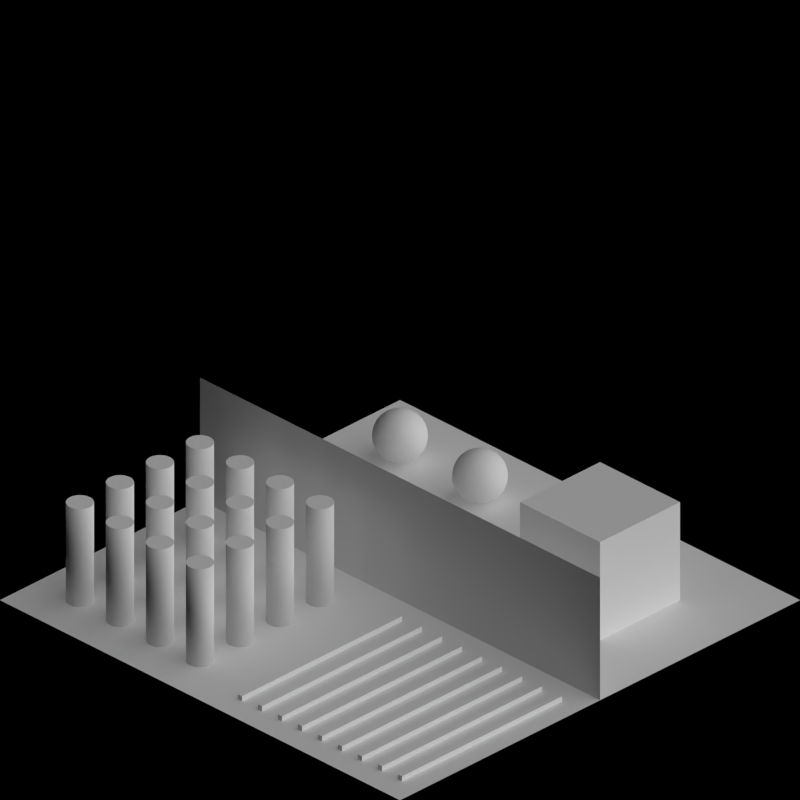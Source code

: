 # Source: materials_special.blend  (saved by Blender 2.63.0; exported with 4.5.12 LTS)
import bpy
from mathutils import Matrix  # noqa: F401  (used for matrix-valued properties, if any)

bpy.ops.wm.read_factory_settings(use_empty=True)
scene = bpy.context.scene
scene.name = 'Scene'

# ---- collections
col_collection_1 = bpy.data.collections.new('Collection 1'); scene.collection.children.link(col_collection_1)

# ---- materials (node trees are filled in below, after node groups)
mat_special_shadowonly = bpy.data.materials.new('Special_ShadowOnly')
mat_special_shadowonly.alpha_threshold = 0.0
mat_special_shadowonly.use_transparent_shadow = False
mat_special_shadowonly.roughness = 0.5
mat_special_shadowonly.line_color = (0.0, 0.0, 0.0, 1.0)
mat_brickwall_red1 = bpy.data.materials.new('BrickWall_red1')
mat_special_background = bpy.data.materials.new('Special_Background')
mat_special_background.alpha_threshold = 0.0
mat_special_background.use_transparent_shadow = False
mat_special_background.roughness = 0.5

# ---- material node trees

# ---- world
world_world = bpy.data.worlds.new('World'); scene.world = world_world
world_world.color = (0.0, 0.0, 0.0)
world_world.use_sun_shadow = False
world_world.sun_shadow_jitter_overblur = 0.0
world_world.cycles.sampling_method = 'MANUAL'
world_world.cycles.sample_map_resolution = 256
world_world.light_settings.ao_factor = 0.5

# ---- cameras
cam_camera = bpy.data.cameras.new('Camera')
cam_camera.type = 'ORTHO'
cam_camera.clip_end = 100.0
cam_camera.lens = 35.0
cam_camera.sensor_width = 32.0
cam_camera.sensor_height = 18.0
cam_camera.ortho_scale = 2.828
cam_camera.dof.focus_distance = 0.0
cam_camera.dof.aperture_fstop = 128.0

# ---- lights
light_lamp_004 = bpy.data.lights.new('Lamp.004', 'SUN')
light_lamp_004.transmission_factor = 0.0
light_lamp_004.cutoff_distance = 30.0
light_lamp_004.angle = 1.571
light_lamp_004.energy = 1.0
light_lamp_004.shadow_buffer_clip_start = 1.001
light_lamp_004.shadow_soft_size = 1.0
light_lamp_004.shadow_cascade_max_distance = 1000.0
light_lamp_004.cycles.use_multiple_importance_sampling = False
light_lamp_003 = bpy.data.lights.new('Lamp.003', 'SUN')
light_lamp_003.transmission_factor = 0.0
light_lamp_003.cutoff_distance = 30.0
light_lamp_003.use_shadow = False
light_lamp_003.angle = 1.571
light_lamp_003.energy = 1.0
light_lamp_003.shadow_buffer_clip_start = 1.001
light_lamp_003.shadow_soft_size = 1.0
light_lamp_003.shadow_cascade_max_distance = 1000.0
light_lamp_003.cycles.use_multiple_importance_sampling = False

# ---- meshes
me_plane_010 = bpy.data.meshes.new('Plane.010')
me_plane_010.from_pydata([(1.0, -1.0, 0.0), (-1.0, -1.0, 0.0), (1.0, 1.0, 0.0), (-1.0, 1.0, 0.0), (0.0, -1.0, 0.0), (0.0, 1.0, 0.0), (0.0, 1.0, 0.5), (0.0, -1.0, 0.5)], [], [(5, 3, 1, 4), (2, 5, 4, 0), (6, 7, 4, 5)])
me_plane_010.materials.append(mat_special_shadowonly)
me_plane_010.use_remesh_preserve_volume = False
me_plane_010.use_remesh_preserve_attributes = False
me_plane_010.use_mirror_vertex_groups = False
me_plane_010.update()
me_plane_003 = bpy.data.meshes.new('Plane.003')
me_plane_003.from_pydata([(0.2, -0.15, -4.47e-08), (0.2, -0.15, 0.4), (0.2098, -0.151, -4.47e-08), (0.2098, -0.151, 0.4), (0.2191, -0.1538, -4.47e-08), (0.2191, -0.1538, 0.4), (0.2278, -0.1584, -4.47e-08), (0.2278, -0.1584, 0.4), (0.2354, -0.1646, -4.47e-08), (0.2354, -0.1646, 0.4), (0.2416, -0.1722, -4.47e-08), (0.2416, -0.1722, 0.4), (0.2462, -0.1809, -4.47e-08), (0.2462, -0.1809, 0.4), (0.249, -0.1902, -4.47e-08), (0.249, -0.1902, 0.4), (0.25, -0.2, -4.47e-08), (0.25, -0.2, 0.4), (0.249, -0.2098, -4.47e-08), (0.249, -0.2098, 0.4), (0.2462, -0.2191, -4.47e-08), (0.2462, -0.2191, 0.4), (0.2416, -0.2278, -4.47e-08), (0.2416, -0.2278, 0.4), (0.2354, -0.2354, -4.47e-08), (0.2354, -0.2354, 0.4), (0.2278, -0.2416, -4.47e-08), (0.2278, -0.2416, 0.4), (0.2191, -0.2462, -4.47e-08), (0.2191, -0.2462, 0.4), (0.2098, -0.249, -4.47e-08), (0.2098, -0.249, 0.4), (0.2, -0.25, -4.47e-08), (0.2, -0.25, 0.4), (0.1902, -0.249, -4.47e-08), (0.1902, -0.249, 0.4), (0.1809, -0.2462, -4.47e-08), (0.1809, -0.2462, 0.4), (0.1722, -0.2416, -4.47e-08), (0.1722, -0.2416, 0.4), (0.1646, -0.2354, -4.47e-08), (0.1646, -0.2354, 0.4), (0.1584, -0.2278, -4.47e-08), (0.1584, -0.2278, 0.4), (0.1538, -0.2191, -4.47e-08), (0.1538, -0.2191, 0.4), (0.151, -0.2098, -4.47e-08), (0.151, -0.2098, 0.4), (0.15, -0.2, -4.47e-08), (0.15, -0.2, 0.4), (0.151, -0.1902, -4.47e-08), (0.151, -0.1902, 0.4), (0.1538, -0.1809, -4.47e-08), (0.1538, -0.1809, 0.4), (0.1584, -0.1722, -4.47e-08), (0.1584, -0.1722, 0.4), (0.1646, -0.1646, -4.47e-08), (0.1646, -0.1646, 0.4), (0.1722, -0.1584, -4.47e-08), (0.1722, -0.1584, 0.4), (0.1809, -0.1538, -4.47e-08), (0.1809, -0.1538, 0.4), (0.1902, -0.151, -4.47e-08), (0.1902, -0.151, 0.4), (-0.2468, -0.3682, 0.04977), (-0.239, -0.3443, 0.03425), (-0.2575, -0.3309, 0.01493), (-0.2797, -0.3148, 0.003205), (-0.3, -0.3, 0.2), (-0.2106, -0.3, 0.1447), (-0.2724, -0.2149, 0.1447), (-0.3724, -0.2474, 0.1447), (-0.3724, -0.3526, 0.1447), (-0.2724, -0.3851, 0.1447), (-0.2276, -0.2474, 0.05528), (-0.3276, -0.2149, 0.05528), (-0.3894, -0.3, 0.05528), (-0.7, 0.3, -4.47e-08), (-0.3276, -0.3851, 0.05528), (-0.2276, -0.3526, 0.05528), (-0.3, -0.3, 7.451e-08), (-0.7, 0.7, -4.47e-08), (-0.3, 0.7, -4.47e-08), (-0.3, 0.3, -4.47e-08), (-0.3, 0.3, 0.4), (-0.3, 0.7, 0.4), (-0.7, 0.7, 0.4), (-0.7, 0.3, 0.4), (-0.7, -0.3, 7.451e-08), (-0.6276, -0.3526, 0.05528), (-0.7276, -0.3851, 0.05528), (-0.7894, -0.3, 0.05528), (-0.7276, -0.2149, 0.05528), (-0.6276, -0.2474, 0.05528), (-0.6724, -0.3851, 0.1447), (-0.7724, -0.3526, 0.1447), (-0.7724, -0.2474, 0.1447), (-0.6724, -0.2149, 0.1447), (-0.6106, -0.3, 0.1447), (-0.7, -0.3, 0.2), (-0.6797, -0.3148, 0.003205), (-0.6575, -0.3309, 0.01493), (-0.639, -0.3443, 0.03425), (-0.6468, -0.3682, 0.04977), (-0.6737, -0.3809, 0.04743), (-0.703, -0.3864, 0.04977), (-0.7233, -0.3717, 0.03425), (-0.7162, -0.35, 0.01493), (-0.7078, -0.3239, 0.003205), (-0.6797, -0.2852, 0.003205), (-0.6575, -0.2691, 0.01493), (-0.639, -0.2557, 0.03425), (-0.6187, -0.2705, 0.04977), (-0.6149, -0.3, 0.04743), (-0.6187, -0.3295, 0.04977), (-0.7484, -0.3717, 0.04977), (-0.7688, -0.35, 0.04743), (-0.7831, -0.3239, 0.04977), (-0.7753, -0.3, 0.03425), (-0.7526, -0.3, 0.01493), (-0.7251, -0.3, 0.003205), (-0.7831, -0.2761, 0.04977), (-0.7688, -0.25, 0.04743), (-0.7484, -0.2283, 0.04977), (-0.7233, -0.2283, 0.03425), (-0.7162, -0.25, 0.01493), (-0.7078, -0.2761, 0.003205), (-0.703, -0.2136, 0.04977), (-0.6737, -0.2191, 0.04743), (-0.6468, -0.2318, 0.04977), (-0.6139, -0.2557, 0.07489), (-0.6049, -0.2691, 0.1), (-0.6043, -0.2852, 0.1251), (-0.6043, -0.3148, 0.1251), (-0.6049, -0.3309, 0.1), (-0.6139, -0.3443, 0.07489), (-0.6313, -0.3682, 0.07488), (-0.6412, -0.3809, 0.1), (-0.6564, -0.3864, 0.1251), (-0.6845, -0.3955, 0.1251), (-0.7, -0.4, 0.1), (-0.7155, -0.3955, 0.07488), (-0.7436, -0.3864, 0.07488), (-0.7588, -0.3809, 0.1), (-0.7687, -0.3682, 0.1251), (-0.7861, -0.3443, 0.1251), (-0.7951, -0.3309, 0.1), (-0.7957, -0.3148, 0.07489), (-0.7957, -0.2852, 0.07489), (-0.7951, -0.2691, 0.1), (-0.7861, -0.2557, 0.1251), (-0.7687, -0.2318, 0.1251), (-0.7588, -0.2191, 0.1), (-0.7436, -0.2136, 0.07488), (-0.7155, -0.2045, 0.07488), (-0.7, -0.2, 0.1), (-0.6845, -0.2045, 0.1251), (-0.6564, -0.2136, 0.1251), (-0.6412, -0.2191, 0.1), (-0.6313, -0.2318, 0.07488), (-0.6169, -0.3239, 0.1502), (-0.6312, -0.35, 0.1526), (-0.6516, -0.3717, 0.1502), (-0.697, -0.3864, 0.1502), (-0.7263, -0.3809, 0.1526), (-0.7532, -0.3682, 0.1502), (-0.7813, -0.3295, 0.1502), (-0.7851, -0.3, 0.1526), (-0.7813, -0.2705, 0.1502), (-0.7532, -0.2318, 0.1502), (-0.7263, -0.2191, 0.1526), (-0.697, -0.2136, 0.1502), (-0.6516, -0.2283, 0.1502), (-0.6312, -0.25, 0.1526), (-0.6169, -0.2761, 0.1502), (-0.6247, -0.3, 0.1658), (-0.6474, -0.3, 0.1851), (-0.6749, -0.3, 0.1968), (-0.6922, -0.3239, 0.1968), (-0.6838, -0.35, 0.1851), (-0.6767, -0.3717, 0.1658), (-0.7203, -0.3148, 0.1968), (-0.7425, -0.3309, 0.1851), (-0.761, -0.3443, 0.1658), (-0.7203, -0.2852, 0.1968), (-0.7425, -0.2691, 0.1851), (-0.761, -0.2557, 0.1658), (-0.6922, -0.2761, 0.1968), (-0.6838, -0.25, 0.1851), (-0.6767, -0.2283, 0.1658), (-0.6947, -0.3688, 0.02764), (-0.6862, -0.3425, 0.01056), (-0.6638, -0.3588, 0.02764), (-0.6329, -0.2838, 0.02764), (-0.6329, -0.3162, 0.02764), (-0.6553, -0.3, 0.01056), (-0.7638, -0.3263, 0.02764), (-0.7362, -0.3263, 0.01056), (-0.7447, -0.3526, 0.02764), (-0.7447, -0.2474, 0.02764), (-0.7362, -0.2737, 0.01056), (-0.7638, -0.2737, 0.02764), (-0.6638, -0.2412, 0.02764), (-0.6862, -0.2575, 0.01056), (-0.6947, -0.2312, 0.02764), (-0.6, -0.3, 0.1), (-0.6053, -0.3162, 0.07236), (-0.6053, -0.2838, 0.07236), (-0.6691, -0.3951, 0.1), (-0.6862, -0.3951, 0.07236), (-0.6553, -0.3851, 0.07236), (-0.7809, -0.3588, 0.1), (-0.7862, -0.3425, 0.07236), (-0.7671, -0.3688, 0.07236), (-0.7809, -0.2412, 0.1), (-0.7671, -0.2312, 0.07236), (-0.7862, -0.2575, 0.07236), (-0.6691, -0.2049, 0.1), (-0.6553, -0.2149, 0.07236), (-0.6862, -0.2049, 0.07236), (-0.6329, -0.3688, 0.1276), (-0.6191, -0.3588, 0.1), (-0.6138, -0.3425, 0.1276), (-0.7447, -0.3851, 0.1276), (-0.7309, -0.3951, 0.1), (-0.7138, -0.3951, 0.1276), (-0.7947, -0.2838, 0.1276), (-0.8, -0.3, 0.1), (-0.7947, -0.3162, 0.1276), (-0.7138, -0.2049, 0.1276), (-0.7309, -0.2049, 0.1), (-0.7447, -0.2149, 0.1276), (-0.6138, -0.2575, 0.1276), (-0.6191, -0.2412, 0.1), (-0.6329, -0.2312, 0.1276), (-0.6638, -0.3263, 0.1894), (-0.6553, -0.3526, 0.1724), (-0.6362, -0.3263, 0.1724), (-0.7138, -0.3425, 0.1894), (-0.7362, -0.3588, 0.1724), (-0.7053, -0.3688, 0.1724), (-0.7447, -0.3, 0.1894), (-0.7671, -0.2838, 0.1724), (-0.7671, -0.3162, 0.1724), (-0.7138, -0.2575, 0.1894), (-0.7053, -0.2312, 0.1724), (-0.7362, -0.2412, 0.1724), (-0.6638, -0.2737, 0.1894), (-0.6362, -0.2737, 0.1724), (-0.6553, -0.2474, 0.1724), (0.1, 0.89, -1.863e-09), (0.1, 0.91, -1.863e-09), (0.9, 0.91, -1.863e-09), (0.9, 0.89, -1.863e-09), (0.1, 0.89, 0.02), (0.1, 0.91, 0.02), (0.9, 0.91, 0.02), (0.9, 0.89, 0.02), (0.1, 0.79, -1.863e-09), (0.1, 0.81, -1.863e-09), (0.9, 0.81, -1.863e-09), (0.9, 0.79, -1.863e-09), (0.1, 0.79, 0.02), (0.1, 0.81, 0.02), (0.9, 0.81, 0.02), (0.9, 0.79, 0.02), (0.1, 0.69, -1.863e-09), (0.1, 0.71, -1.863e-09), (0.9, 0.71, -1.863e-09), (0.9, 0.69, -1.863e-09), (0.1, 0.69, 0.02), (0.1, 0.71, 0.02), (0.9, 0.71, 0.02), (0.9, 0.69, 0.02), (0.1, 0.59, -1.863e-09), (0.1, 0.61, -1.863e-09), (0.9, 0.61, -1.863e-09), (0.9, 0.59, -1.863e-09), (0.1, 0.59, 0.02), (0.1, 0.61, 0.02), (0.9, 0.61, 0.02), (0.9, 0.59, 0.02), (0.1, 0.49, -1.863e-09), (0.1, 0.51, -1.863e-09), (0.9, 0.51, -1.863e-09), (0.9, 0.49, -1.863e-09), (0.1, 0.49, 0.02), (0.1, 0.51, 0.02), (0.9, 0.51, 0.02), (0.9, 0.49, 0.02), (0.1, 0.39, -1.863e-09), (0.1, 0.41, -1.863e-09), (0.9, 0.41, -1.863e-09), (0.9, 0.39, -1.863e-09), (0.1, 0.39, 0.02), (0.1, 0.41, 0.02), (0.9, 0.41, 0.02), (0.9, 0.39, 0.02), (0.1, 0.29, -1.863e-09), (0.1, 0.31, -1.863e-09), (0.9, 0.31, -1.863e-09), (0.9, 0.29, -1.863e-09), (0.1, 0.29, 0.02), (0.1, 0.31, 0.02), (0.9, 0.31, 0.02), (0.9, 0.29, 0.02), (0.1, 0.19, -1.863e-09), (0.1, 0.21, -1.863e-09), (0.9, 0.21, -1.863e-09), (0.9, 0.19, -1.863e-09), (0.1, 0.19, 0.02), (0.1, 0.21, 0.02), (0.9, 0.21, 0.02), (0.9, 0.19, 0.02), (0.1, 0.09, -1.863e-09), (0.1, 0.11, -1.863e-09), (0.9, 0.11, -1.863e-09), (0.9, 0.09, -1.863e-09), (0.1, 0.09, 0.02), (0.1, 0.11, 0.02), (0.9, 0.11, 0.02), (0.9, 0.09, 0.02), (-0.2737, -0.3809, 0.04743), (-0.303, -0.3864, 0.04977), (-0.3233, -0.3717, 0.03425), (-0.3162, -0.35, 0.01493), (-0.3078, -0.3239, 0.003205), (-0.2797, -0.2852, 0.003205), (-0.2575, -0.2691, 0.01493), (-0.239, -0.2557, 0.03425), (-0.2187, -0.2705, 0.04977), (-0.2149, -0.3, 0.04743), (-0.2187, -0.3295, 0.04977), (-0.3484, -0.3717, 0.04977), (-0.3688, -0.35, 0.04743), (-0.3831, -0.3239, 0.04977), (-0.3753, -0.3, 0.03425), (-0.3526, -0.3, 0.01493), (-0.3251, -0.3, 0.003205), (-0.3831, -0.2761, 0.04977), (-0.3688, -0.25, 0.04743), (-0.3484, -0.2283, 0.04977), (-0.3233, -0.2283, 0.03425), (-0.3162, -0.25, 0.01493), (-0.3078, -0.2761, 0.003205), (-0.303, -0.2136, 0.04977), (-0.2737, -0.2191, 0.04743), (-0.2468, -0.2318, 0.04977), (-0.2139, -0.2557, 0.07489), (-0.2049, -0.2691, 0.1), (-0.2043, -0.2852, 0.1251), (-0.2043, -0.3148, 0.1251), (-0.2049, -0.3309, 0.1), (-0.2139, -0.3443, 0.07489), (-0.2313, -0.3682, 0.07488), (-0.2412, -0.3809, 0.1), (-0.2564, -0.3864, 0.1251), (-0.2845, -0.3955, 0.1251), (-0.3, -0.4, 0.1), (-0.3155, -0.3955, 0.07488), (-0.3436, -0.3864, 0.07488), (-0.3588, -0.3809, 0.1), (-0.3687, -0.3682, 0.1251), (-0.3861, -0.3443, 0.1251), (-0.3951, -0.3309, 0.1), (-0.3957, -0.3148, 0.07489), (-0.3957, -0.2852, 0.07489), (-0.3951, -0.2691, 0.1), (-0.3861, -0.2557, 0.1251), (-0.3687, -0.2318, 0.1251), (-0.3588, -0.2191, 0.1), (-0.3436, -0.2136, 0.07488), (-0.3155, -0.2045, 0.07488), (-0.3, -0.2, 0.1), (-0.2845, -0.2045, 0.1251), (-0.2564, -0.2136, 0.1251), (-0.2412, -0.2191, 0.1), (-0.2313, -0.2318, 0.07488), (-0.2169, -0.3239, 0.1502), (-0.2312, -0.35, 0.1526), (-0.2516, -0.3717, 0.1502), (-0.297, -0.3864, 0.1502), (-0.3263, -0.3809, 0.1526), (-0.3532, -0.3682, 0.1502), (-0.3813, -0.3295, 0.1502), (-0.3851, -0.3, 0.1526), (-0.3813, -0.2705, 0.1502), (-0.3532, -0.2318, 0.1502), (-0.3263, -0.2191, 0.1526), (-0.297, -0.2136, 0.1502), (-0.2516, -0.2283, 0.1502), (-0.2312, -0.25, 0.1526), (-0.2169, -0.2761, 0.1502), (-0.2247, -0.3, 0.1658), (-0.2474, -0.3, 0.1851), (-0.2749, -0.3, 0.1968), (-0.2922, -0.3239, 0.1968), (-0.2838, -0.35, 0.1851), (-0.2767, -0.3717, 0.1658), (-0.3203, -0.3148, 0.1968), (-0.3425, -0.3309, 0.1851), (-0.361, -0.3443, 0.1658), (-0.3203, -0.2852, 0.1968), (-0.3425, -0.2691, 0.1851), (-0.361, -0.2557, 0.1658), (-0.2922, -0.2761, 0.1968), (-0.2838, -0.25, 0.1851), (-0.2767, -0.2283, 0.1658), (-0.2947, -0.3688, 0.02764), (-0.2862, -0.3425, 0.01056), (-0.2638, -0.3588, 0.02764), (-0.2329, -0.2838, 0.02764), (-0.2329, -0.3162, 0.02764), (-0.2553, -0.3, 0.01056), (-0.3638, -0.3263, 0.02764), (-0.3362, -0.3263, 0.01056), (-0.3447, -0.3526, 0.02764), (-0.3447, -0.2474, 0.02764), (-0.3362, -0.2737, 0.01056), (-0.3638, -0.2737, 0.02764), (-0.2638, -0.2412, 0.02764), (-0.2862, -0.2575, 0.01056), (-0.2947, -0.2312, 0.02764), (-0.2, -0.3, 0.1), (-0.2053, -0.3162, 0.07236), (-0.2053, -0.2838, 0.07236), (-0.2691, -0.3951, 0.1), (-0.2862, -0.3951, 0.07236), (-0.2553, -0.3851, 0.07236), (-0.3809, -0.3588, 0.1), (-0.3862, -0.3425, 0.07236), (-0.3671, -0.3688, 0.07236), (-0.3809, -0.2412, 0.1), (-0.3671, -0.2312, 0.07236), (-0.3862, -0.2575, 0.07236), (-0.2691, -0.2049, 0.1), (-0.2553, -0.2149, 0.07236), (-0.2862, -0.2049, 0.07236), (-0.2329, -0.3688, 0.1276), (-0.2191, -0.3588, 0.1), (-0.2138, -0.3425, 0.1276), (-0.3447, -0.3851, 0.1276), (-0.3309, -0.3951, 0.1), (-0.3138, -0.3951, 0.1276), (-0.3947, -0.2838, 0.1276), (-0.4, -0.3, 0.1), (-0.3947, -0.3162, 0.1276), (-0.3138, -0.2049, 0.1276), (-0.3309, -0.2049, 0.1), (-0.3447, -0.2149, 0.1276), (-0.2138, -0.2575, 0.1276), (-0.2191, -0.2412, 0.1), (-0.2329, -0.2312, 0.1276), (-0.2638, -0.3263, 0.1894), (-0.2553, -0.3526, 0.1724), (-0.2362, -0.3263, 0.1724), (-0.3138, -0.3425, 0.1894), (-0.3362, -0.3588, 0.1724), (-0.3053, -0.3688, 0.1724), (-0.3447, -0.3, 0.1894), (-0.3671, -0.2838, 0.1724), (-0.3671, -0.3162, 0.1724), (-0.3138, -0.2575, 0.1894), (-0.3053, -0.2312, 0.1724), (-0.3362, -0.2412, 0.1724), (-0.2638, -0.2737, 0.1894), (-0.2362, -0.2737, 0.1724), (-0.2553, -0.2474, 0.1724), (-0.6468, -0.7682, 0.04977), (-0.639, -0.7443, 0.03425), (-0.6575, -0.7309, 0.01493), (-0.6797, -0.7148, 0.003205), (-0.7, -0.7, 0.2), (-0.6106, -0.7, 0.1447), (-0.6724, -0.6149, 0.1447), (-0.7724, -0.6474, 0.1447), (-0.7724, -0.7526, 0.1447), (-0.6724, -0.7851, 0.1447), (-0.6276, -0.6474, 0.05528), (-0.7276, -0.6149, 0.05528), (-0.7894, -0.7, 0.05528), (-0.7276, -0.7851, 0.05528), (-0.6276, -0.7526, 0.05528), (-0.7, -0.7, 7.451e-08), (-0.6737, -0.7809, 0.04743), (-0.703, -0.7864, 0.04977), (-0.7233, -0.7717, 0.03425), (-0.7162, -0.75, 0.01493), (-0.7078, -0.7239, 0.003205), (-0.6797, -0.6852, 0.003205), (-0.6575, -0.6691, 0.01493), (-0.639, -0.6557, 0.03425), (-0.6187, -0.6705, 0.04977), (-0.6149, -0.7, 0.04743), (-0.6187, -0.7295, 0.04977), (-0.7484, -0.7717, 0.04977), (-0.7688, -0.75, 0.04743), (-0.7831, -0.7239, 0.04977), (-0.7753, -0.7, 0.03425), (-0.7526, -0.7, 0.01493), (-0.7251, -0.7, 0.003205), (-0.7831, -0.6761, 0.04977), (-0.7688, -0.65, 0.04743), (-0.7484, -0.6283, 0.04977), (-0.7233, -0.6283, 0.03425), (-0.7162, -0.65, 0.01493), (-0.7078, -0.6761, 0.003205), (-0.703, -0.6136, 0.04977), (-0.6737, -0.6191, 0.04743), (-0.6468, -0.6318, 0.04977), (-0.6139, -0.6557, 0.07489), (-0.6049, -0.6691, 0.1), (-0.6043, -0.6852, 0.1251), (-0.6043, -0.7148, 0.1251), (-0.6049, -0.7309, 0.1), (-0.6139, -0.7443, 0.07489), (-0.6313, -0.7682, 0.07488), (-0.6412, -0.7809, 0.1), (-0.6564, -0.7864, 0.1251), (-0.6845, -0.7955, 0.1251), (-0.7, -0.8, 0.1), (-0.7155, -0.7955, 0.07488), (-0.7436, -0.7864, 0.07488), (-0.7588, -0.7809, 0.1), (-0.7687, -0.7682, 0.1251), (-0.7861, -0.7443, 0.1251), (-0.7951, -0.7309, 0.1), (-0.7957, -0.7148, 0.07489), (-0.7957, -0.6852, 0.07489), (-0.7951, -0.6691, 0.1), (-0.7861, -0.6557, 0.1251), (-0.7687, -0.6318, 0.1251), (-0.7588, -0.6191, 0.1), (-0.7436, -0.6136, 0.07488), (-0.7155, -0.6045, 0.07488), (-0.7, -0.6, 0.1), (-0.6845, -0.6045, 0.1251), (-0.6564, -0.6136, 0.1251), (-0.6412, -0.6191, 0.1), (-0.6313, -0.6318, 0.07488), (-0.6169, -0.7239, 0.1502), (-0.6312, -0.75, 0.1526), (-0.6516, -0.7717, 0.1502), (-0.697, -0.7864, 0.1502), (-0.7263, -0.7809, 0.1526), (-0.7532, -0.7682, 0.1502), (-0.7813, -0.7295, 0.1502), (-0.7851, -0.7, 0.1526), (-0.7813, -0.6705, 0.1502), (-0.7532, -0.6318, 0.1502), (-0.7263, -0.6191, 0.1526), (-0.697, -0.6136, 0.1502), (-0.6516, -0.6283, 0.1502), (-0.6312, -0.65, 0.1526), (-0.6169, -0.6761, 0.1502), (-0.6247, -0.7, 0.1658), (-0.6474, -0.7, 0.1851), (-0.6749, -0.7, 0.1968), (-0.6922, -0.7239, 0.1968), (-0.6838, -0.75, 0.1851), (-0.6767, -0.7717, 0.1658), (-0.7203, -0.7148, 0.1968), (-0.7425, -0.7309, 0.1851), (-0.761, -0.7443, 0.1658), (-0.7203, -0.6852, 0.1968), (-0.7425, -0.6691, 0.1851), (-0.761, -0.6557, 0.1658), (-0.6922, -0.6761, 0.1968), (-0.6838, -0.65, 0.1851), (-0.6767, -0.6283, 0.1658), (-0.6947, -0.7688, 0.02764), (-0.6862, -0.7425, 0.01056), (-0.6638, -0.7588, 0.02764), (-0.6329, -0.6838, 0.02764), (-0.6329, -0.7162, 0.02764), (-0.6553, -0.7, 0.01056), (-0.7638, -0.7263, 0.02764), (-0.7362, -0.7263, 0.01056), (-0.7447, -0.7526, 0.02764), (-0.7447, -0.6474, 0.02764), (-0.7362, -0.6737, 0.01056), (-0.7638, -0.6737, 0.02764), (-0.6638, -0.6412, 0.02764), (-0.6862, -0.6575, 0.01056), (-0.6947, -0.6312, 0.02764), (-0.6, -0.7, 0.1), (-0.6053, -0.7162, 0.07236), (-0.6053, -0.6838, 0.07236), (-0.6691, -0.7951, 0.1), (-0.6862, -0.7951, 0.07236), (-0.6553, -0.7851, 0.07236), (-0.7809, -0.7588, 0.1), (-0.7862, -0.7425, 0.07236), (-0.7671, -0.7688, 0.07236), (-0.7809, -0.6412, 0.1), (-0.7671, -0.6312, 0.07236), (-0.7862, -0.6575, 0.07236), (-0.6691, -0.6049, 0.1), (-0.6553, -0.6149, 0.07236), (-0.6862, -0.6049, 0.07236), (-0.6329, -0.7688, 0.1276), (-0.6191, -0.7588, 0.1), (-0.6138, -0.7425, 0.1276), (-0.7447, -0.7851, 0.1276), (-0.7309, -0.7951, 0.1), (-0.7138, -0.7951, 0.1276), (-0.7947, -0.6838, 0.1276), (-0.8, -0.7, 0.1), (-0.7947, -0.7162, 0.1276), (-0.7138, -0.6049, 0.1276), (-0.7309, -0.6049, 0.1), (-0.7447, -0.6149, 0.1276), (-0.6138, -0.6575, 0.1276), (-0.6191, -0.6412, 0.1), (-0.6329, -0.6312, 0.1276), (-0.6638, -0.7263, 0.1894), (-0.6553, -0.7526, 0.1724), (-0.6362, -0.7263, 0.1724), (-0.7138, -0.7425, 0.1894), (-0.7362, -0.7588, 0.1724), (-0.7053, -0.7688, 0.1724), (-0.7447, -0.7, 0.1894), (-0.7671, -0.6838, 0.1724), (-0.7671, -0.7162, 0.1724), (-0.7138, -0.6575, 0.1894), (-0.7053, -0.6312, 0.1724), (-0.7362, -0.6412, 0.1724), (-0.6638, -0.6737, 0.1894), (-0.6362, -0.6737, 0.1724), (-0.6553, -0.6474, 0.1724), (-0.2468, -0.7682, 0.04977), (-0.239, -0.7443, 0.03425), (-0.2575, -0.7309, 0.01493), (-0.2797, -0.7148, 0.003205), (-0.3, -0.7, 0.2), (-0.2106, -0.7, 0.1447), (-0.2724, -0.6149, 0.1447), (-0.3724, -0.6474, 0.1447), (-0.3724, -0.7526, 0.1447), (-0.2724, -0.7851, 0.1447), (-0.2276, -0.6474, 0.05528), (-0.3276, -0.6149, 0.05528), (-0.3894, -0.7, 0.05528), (-0.3276, -0.7851, 0.05528), (-0.2276, -0.7526, 0.05528), (-0.3, -0.7, 7.451e-08), (-0.2737, -0.7809, 0.04743), (-0.303, -0.7864, 0.04977), (-0.3233, -0.7717, 0.03425), (-0.3162, -0.75, 0.01493), (-0.3078, -0.7239, 0.003205), (-0.2797, -0.6852, 0.003205), (-0.2575, -0.6691, 0.01493), (-0.239, -0.6557, 0.03425), (-0.2187, -0.6705, 0.04977), (-0.2149, -0.7, 0.04743), (-0.2187, -0.7295, 0.04977), (-0.3484, -0.7717, 0.04977), (-0.3688, -0.75, 0.04743), (-0.3831, -0.7239, 0.04977), (-0.3753, -0.7, 0.03425), (-0.3526, -0.7, 0.01493), (-0.3251, -0.7, 0.003205), (-0.3831, -0.6761, 0.04977), (-0.3688, -0.65, 0.04743), (-0.3484, -0.6283, 0.04977), (-0.3233, -0.6283, 0.03425), (-0.3162, -0.65, 0.01493), (-0.3078, -0.6761, 0.003205), (-0.303, -0.6136, 0.04977), (-0.2737, -0.6191, 0.04743), (-0.2468, -0.6318, 0.04977), (-0.2139, -0.6557, 0.07489), (-0.2049, -0.6691, 0.1), (-0.2043, -0.6852, 0.1251), (-0.2043, -0.7148, 0.1251), (-0.2049, -0.7309, 0.1), (-0.2139, -0.7443, 0.07489), (-0.2313, -0.7682, 0.07488), (-0.2412, -0.7809, 0.1), (-0.2564, -0.7864, 0.1251), (-0.2845, -0.7955, 0.1251), (-0.3, -0.8, 0.1), (-0.3155, -0.7955, 0.07488), (-0.3436, -0.7864, 0.07488), (-0.3588, -0.7809, 0.1), (-0.3687, -0.7682, 0.1251), (-0.3861, -0.7443, 0.1251), (-0.3951, -0.7309, 0.1), (-0.3957, -0.7148, 0.07489), (-0.3957, -0.6852, 0.07489), (-0.3951, -0.6691, 0.1), (-0.3861, -0.6557, 0.1251), (-0.3687, -0.6318, 0.1251), (-0.3588, -0.6191, 0.1), (-0.3436, -0.6136, 0.07488), (-0.3155, -0.6045, 0.07488), (-0.3, -0.6, 0.1), (-0.2845, -0.6045, 0.1251), (-0.2564, -0.6136, 0.1251), (-0.2412, -0.6191, 0.1), (-0.2313, -0.6318, 0.07488), (-0.2169, -0.7239, 0.1502), (-0.2312, -0.75, 0.1526), (-0.2516, -0.7717, 0.1502), (-0.297, -0.7864, 0.1502), (-0.3263, -0.7809, 0.1526), (-0.3532, -0.7682, 0.1502), (-0.3813, -0.7295, 0.1502), (-0.3851, -0.7, 0.1526), (-0.3813, -0.6705, 0.1502), (-0.3532, -0.6318, 0.1502), (-0.3263, -0.6191, 0.1526), (-0.297, -0.6136, 0.1502), (-0.2516, -0.6283, 0.1502), (-0.2312, -0.65, 0.1526), (-0.2169, -0.6761, 0.1502), (-0.2247, -0.7, 0.1658), (-0.2474, -0.7, 0.1851), (-0.2749, -0.7, 0.1968), (-0.2922, -0.7239, 0.1968), (-0.2838, -0.75, 0.1851), (-0.2767, -0.7717, 0.1658), (-0.3203, -0.7148, 0.1968), (-0.3425, -0.7309, 0.1851), (-0.361, -0.7443, 0.1658), (-0.3203, -0.6852, 0.1968), (-0.3425, -0.6691, 0.1851), (-0.361, -0.6557, 0.1658), (-0.2922, -0.6761, 0.1968), (-0.2838, -0.65, 0.1851), (-0.2767, -0.6283, 0.1658), (-0.2947, -0.7688, 0.02764), (-0.2862, -0.7425, 0.01056), (-0.2638, -0.7588, 0.02764), (-0.2329, -0.6838, 0.02764), (-0.2329, -0.7162, 0.02764), (-0.2553, -0.7, 0.01056), (-0.3638, -0.7263, 0.02764), (-0.3362, -0.7263, 0.01056), (-0.3447, -0.7526, 0.02764), (-0.3447, -0.6474, 0.02764), (-0.3362, -0.6737, 0.01056), (-0.3638, -0.6737, 0.02764), (-0.2638, -0.6412, 0.02764), (-0.2862, -0.6575, 0.01056), (-0.2947, -0.6312, 0.02764), (-0.2, -0.7, 0.1), (-0.2053, -0.7162, 0.07236), (-0.2053, -0.6838, 0.07236), (-0.2691, -0.7951, 0.1), (-0.2862, -0.7951, 0.07236), (-0.2553, -0.7851, 0.07236), (-0.3809, -0.7588, 0.1), (-0.3862, -0.7425, 0.07236), (-0.3671, -0.7688, 0.07236), (-0.3809, -0.6412, 0.1), (-0.3671, -0.6312, 0.07236), (-0.3862, -0.6575, 0.07236), (-0.2691, -0.6049, 0.1), (-0.2553, -0.6149, 0.07236), (-0.2862, -0.6049, 0.07236), (-0.2329, -0.7688, 0.1276), (-0.2191, -0.7588, 0.1), (-0.2138, -0.7425, 0.1276), (-0.3447, -0.7851, 0.1276), (-0.3309, -0.7951, 0.1), (-0.3138, -0.7951, 0.1276), (-0.3947, -0.6838, 0.1276), (-0.4, -0.7, 0.1), (-0.3947, -0.7162, 0.1276), (-0.3138, -0.6049, 0.1276), (-0.3309, -0.6049, 0.1), (-0.3447, -0.6149, 0.1276), (-0.2138, -0.6575, 0.1276), (-0.2191, -0.6412, 0.1), (-0.2329, -0.6312, 0.1276), (-0.2638, -0.7263, 0.1894), (-0.2553, -0.7526, 0.1724), (-0.2362, -0.7263, 0.1724), (-0.3138, -0.7425, 0.1894), (-0.3362, -0.7588, 0.1724), (-0.3053, -0.7688, 0.1724), (-0.3447, -0.7, 0.1894), (-0.3671, -0.6838, 0.1724), (-0.3671, -0.7162, 0.1724), (-0.3138, -0.6575, 0.1894), (-0.3053, -0.6312, 0.1724), (-0.3362, -0.6412, 0.1724), (-0.2638, -0.6737, 0.1894), (-0.2362, -0.6737, 0.1724), (-0.2553, -0.6474, 0.1724), (0.4, -0.15, -4.47e-08), (0.4, -0.15, 0.4), (0.4098, -0.151, -4.47e-08), (0.4098, -0.151, 0.4), (0.4191, -0.1538, -4.47e-08), (0.4191, -0.1538, 0.4), (0.4278, -0.1584, -4.47e-08), (0.4278, -0.1584, 0.4), (0.4354, -0.1646, -4.47e-08), (0.4354, -0.1646, 0.4), (0.4416, -0.1722, -4.47e-08), (0.4416, -0.1722, 0.4), (0.4462, -0.1809, -4.47e-08), (0.4462, -0.1809, 0.4), (0.449, -0.1902, -4.47e-08), (0.449, -0.1902, 0.4), (0.45, -0.2, -4.47e-08), (0.45, -0.2, 0.4), (0.449, -0.2098, -4.47e-08), (0.449, -0.2098, 0.4), (0.4462, -0.2191, -4.47e-08), (0.4462, -0.2191, 0.4), (0.4416, -0.2278, -4.47e-08), (0.4416, -0.2278, 0.4), (0.4354, -0.2354, -4.47e-08), (0.4354, -0.2354, 0.4), (0.4278, -0.2416, -4.47e-08), (0.4278, -0.2416, 0.4), (0.4191, -0.2462, -4.47e-08), (0.4191, -0.2462, 0.4), (0.4098, -0.249, -4.47e-08), (0.4098, -0.249, 0.4), (0.4, -0.25, -4.47e-08), (0.4, -0.25, 0.4), (0.3902, -0.249, -4.47e-08), (0.3902, -0.249, 0.4), (0.3809, -0.2462, -4.47e-08), (0.3809, -0.2462, 0.4), (0.3722, -0.2416, -4.47e-08), (0.3722, -0.2416, 0.4), (0.3646, -0.2354, -4.47e-08), (0.3646, -0.2354, 0.4), (0.3584, -0.2278, -4.47e-08), (0.3584, -0.2278, 0.4), (0.3538, -0.2191, -4.47e-08), (0.3538, -0.2191, 0.4), (0.351, -0.2098, -4.47e-08), (0.351, -0.2098, 0.4), (0.35, -0.2, -4.47e-08), (0.35, -0.2, 0.4), (0.351, -0.1902, -4.47e-08), (0.351, -0.1902, 0.4), (0.3538, -0.1809, -4.47e-08), (0.3538, -0.1809, 0.4), (0.3584, -0.1722, -4.47e-08), (0.3584, -0.1722, 0.4), (0.3646, -0.1646, -4.47e-08), (0.3646, -0.1646, 0.4), (0.3722, -0.1584, -4.47e-08), (0.3722, -0.1584, 0.4), (0.3809, -0.1538, -4.47e-08), (0.3809, -0.1538, 0.4), (0.3902, -0.151, -4.47e-08), (0.3902, -0.151, 0.4), (0.6, -0.15, -4.47e-08), (0.6, -0.15, 0.4), (0.6098, -0.151, -4.47e-08), (0.6098, -0.151, 0.4), (0.6191, -0.1538, -4.47e-08), (0.6191, -0.1538, 0.4), (0.6278, -0.1584, -4.47e-08), (0.6278, -0.1584, 0.4), (0.6354, -0.1646, -4.47e-08), (0.6354, -0.1646, 0.4), (0.6416, -0.1722, -4.47e-08), (0.6416, -0.1722, 0.4), (0.6462, -0.1809, -4.47e-08), (0.6462, -0.1809, 0.4), (0.649, -0.1902, -4.47e-08), (0.649, -0.1902, 0.4), (0.65, -0.2, -4.47e-08), (0.65, -0.2, 0.4), (0.649, -0.2098, -4.47e-08), (0.649, -0.2098, 0.4), (0.6462, -0.2191, -4.47e-08), (0.6462, -0.2191, 0.4), (0.6416, -0.2278, -4.47e-08), (0.6416, -0.2278, 0.4), (0.6354, -0.2354, -4.47e-08), (0.6354, -0.2354, 0.4), (0.6278, -0.2416, -4.47e-08), (0.6278, -0.2416, 0.4), (0.6191, -0.2462, -4.47e-08), (0.6191, -0.2462, 0.4), (0.6098, -0.249, -4.47e-08), (0.6098, -0.249, 0.4), (0.6, -0.25, -4.47e-08), (0.6, -0.25, 0.4), (0.5902, -0.249, -4.47e-08), (0.5902, -0.249, 0.4), (0.5809, -0.2462, -4.47e-08), (0.5809, -0.2462, 0.4), (0.5722, -0.2416, -4.47e-08), (0.5722, -0.2416, 0.4), (0.5646, -0.2354, -4.47e-08), (0.5646, -0.2354, 0.4), (0.5584, -0.2278, -4.47e-08), (0.5584, -0.2278, 0.4), (0.5538, -0.2191, -4.47e-08), (0.5538, -0.2191, 0.4), (0.551, -0.2098, -4.47e-08), (0.551, -0.2098, 0.4), (0.55, -0.2, -4.47e-08), (0.55, -0.2, 0.4), (0.551, -0.1902, -4.47e-08), (0.551, -0.1902, 0.4), (0.5538, -0.1809, -4.47e-08), (0.5538, -0.1809, 0.4), (0.5584, -0.1722, -4.47e-08), (0.5584, -0.1722, 0.4), (0.5646, -0.1646, -4.47e-08), (0.5646, -0.1646, 0.4), (0.5722, -0.1584, -4.47e-08), (0.5722, -0.1584, 0.4), (0.5809, -0.1538, -4.47e-08), (0.5809, -0.1538, 0.4), (0.5902, -0.151, -4.47e-08), (0.5902, -0.151, 0.4), (0.8, -0.15, -4.47e-08), (0.8, -0.15, 0.4), (0.8098, -0.151, -4.47e-08), (0.8098, -0.151, 0.4), (0.8191, -0.1538, -4.47e-08), (0.8191, -0.1538, 0.4), (0.8278, -0.1584, -4.47e-08), (0.8278, -0.1584, 0.4), (0.8354, -0.1646, -4.47e-08), (0.8354, -0.1646, 0.4), (0.8416, -0.1722, -4.47e-08), (0.8416, -0.1722, 0.4), (0.8462, -0.1809, -4.47e-08), (0.8462, -0.1809, 0.4), (0.849, -0.1902, -4.47e-08), (0.849, -0.1902, 0.4), (0.85, -0.2, -4.47e-08), (0.85, -0.2, 0.4), (0.849, -0.2098, -4.47e-08), (0.849, -0.2098, 0.4), (0.8462, -0.2191, -4.47e-08), (0.8462, -0.2191, 0.4), (0.8416, -0.2278, -4.47e-08), (0.8416, -0.2278, 0.4), (0.8354, -0.2354, -4.47e-08), (0.8354, -0.2354, 0.4), (0.8278, -0.2416, -4.47e-08), (0.8278, -0.2416, 0.4), (0.8191, -0.2462, -4.47e-08), (0.8191, -0.2462, 0.4), (0.8098, -0.249, -4.47e-08), (0.8098, -0.249, 0.4), (0.8, -0.25, -4.47e-08), (0.8, -0.25, 0.4), (0.7902, -0.249, -4.47e-08), (0.7902, -0.249, 0.4), (0.7809, -0.2462, -4.47e-08), (0.7809, -0.2462, 0.4), (0.7722, -0.2416, -4.47e-08), (0.7722, -0.2416, 0.4), (0.7646, -0.2354, -4.47e-08), (0.7646, -0.2354, 0.4), (0.7584, -0.2278, -4.47e-08), (0.7584, -0.2278, 0.4), (0.7538, -0.2191, -4.47e-08), (0.7538, -0.2191, 0.4), (0.751, -0.2098, -4.47e-08), (0.751, -0.2098, 0.4), (0.75, -0.2, -4.47e-08), (0.75, -0.2, 0.4), (0.751, -0.1902, -4.47e-08), (0.751, -0.1902, 0.4), (0.7538, -0.1809, -4.47e-08), (0.7538, -0.1809, 0.4), (0.7584, -0.1722, -4.47e-08), (0.7584, -0.1722, 0.4), (0.7646, -0.1646, -4.47e-08), (0.7646, -0.1646, 0.4), (0.7722, -0.1584, -4.47e-08), (0.7722, -0.1584, 0.4), (0.7809, -0.1538, -4.47e-08), (0.7809, -0.1538, 0.4), (0.7902, -0.151, -4.47e-08), (0.7902, -0.151, 0.4), (0.2, -0.35, -4.47e-08), (0.2, -0.35, 0.4), (0.2098, -0.351, -4.47e-08), (0.2098, -0.351, 0.4), (0.2191, -0.3538, -4.47e-08), (0.2191, -0.3538, 0.4), (0.2278, -0.3584, -4.47e-08), (0.2278, -0.3584, 0.4), (0.2354, -0.3646, -4.47e-08), (0.2354, -0.3646, 0.4), (0.2416, -0.3722, -4.47e-08), (0.2416, -0.3722, 0.4), (0.2462, -0.3809, -4.47e-08), (0.2462, -0.3809, 0.4), (0.249, -0.3902, -4.47e-08), (0.249, -0.3902, 0.4), (0.25, -0.4, -4.47e-08), (0.25, -0.4, 0.4), (0.249, -0.4098, -4.47e-08), (0.249, -0.4098, 0.4), (0.2462, -0.4191, -4.47e-08), (0.2462, -0.4191, 0.4), (0.2416, -0.4278, -4.47e-08), (0.2416, -0.4278, 0.4), (0.2354, -0.4354, -4.47e-08), (0.2354, -0.4354, 0.4), (0.2278, -0.4416, -4.47e-08), (0.2278, -0.4416, 0.4), (0.2191, -0.4462, -4.47e-08), (0.2191, -0.4462, 0.4), (0.2098, -0.449, -4.47e-08), (0.2098, -0.449, 0.4), (0.2, -0.45, -4.47e-08), (0.2, -0.45, 0.4), (0.1902, -0.449, -4.47e-08), (0.1902, -0.449, 0.4), (0.1809, -0.4462, -4.47e-08), (0.1809, -0.4462, 0.4), (0.1722, -0.4416, -4.47e-08), (0.1722, -0.4416, 0.4), (0.1646, -0.4354, -4.47e-08), (0.1646, -0.4354, 0.4), (0.1584, -0.4278, -4.47e-08), (0.1584, -0.4278, 0.4), (0.1538, -0.4191, -4.47e-08), (0.1538, -0.4191, 0.4), (0.151, -0.4098, -4.47e-08), (0.151, -0.4098, 0.4), (0.15, -0.4, -4.47e-08), (0.15, -0.4, 0.4), (0.151, -0.3902, -4.47e-08), (0.151, -0.3902, 0.4), (0.1538, -0.3809, -4.47e-08), (0.1538, -0.3809, 0.4), (0.1584, -0.3722, -4.47e-08), (0.1584, -0.3722, 0.4), (0.1646, -0.3646, -4.47e-08), (0.1646, -0.3646, 0.4), (0.1722, -0.3584, -4.47e-08), (0.1722, -0.3584, 0.4), (0.1809, -0.3538, -4.47e-08), (0.1809, -0.3538, 0.4), (0.1902, -0.351, -4.47e-08), (0.1902, -0.351, 0.4), (0.4, -0.35, -4.47e-08), (0.4, -0.35, 0.4), (0.4098, -0.351, -4.47e-08), (0.4098, -0.351, 0.4), (0.4191, -0.3538, -4.47e-08), (0.4191, -0.3538, 0.4), (0.4278, -0.3584, -4.47e-08), (0.4278, -0.3584, 0.4), (0.4354, -0.3646, -4.47e-08), (0.4354, -0.3646, 0.4), (0.4416, -0.3722, -4.47e-08), (0.4416, -0.3722, 0.4), (0.4462, -0.3809, -4.47e-08), (0.4462, -0.3809, 0.4), (0.449, -0.3902, -4.47e-08), (0.449, -0.3902, 0.4), (0.45, -0.4, -4.47e-08), (0.45, -0.4, 0.4), (0.449, -0.4098, -4.47e-08), (0.449, -0.4098, 0.4), (0.4462, -0.4191, -4.47e-08), (0.4462, -0.4191, 0.4), (0.4416, -0.4278, -4.47e-08), (0.4416, -0.4278, 0.4), (0.4354, -0.4354, -4.47e-08), (0.4354, -0.4354, 0.4), (0.4278, -0.4416, -4.47e-08), (0.4278, -0.4416, 0.4), (0.4191, -0.4462, -4.47e-08), (0.4191, -0.4462, 0.4), (0.4098, -0.449, -4.47e-08), (0.4098, -0.449, 0.4), (0.4, -0.45, -4.47e-08), (0.4, -0.45, 0.4), (0.3902, -0.449, -4.47e-08), (0.3902, -0.449, 0.4), (0.3809, -0.4462, -4.47e-08), (0.3809, -0.4462, 0.4), (0.3722, -0.4416, -4.47e-08), (0.3722, -0.4416, 0.4), (0.3646, -0.4354, -4.47e-08), (0.3646, -0.4354, 0.4), (0.3584, -0.4278, -4.47e-08), (0.3584, -0.4278, 0.4), (0.3538, -0.4191, -4.47e-08), (0.3538, -0.4191, 0.4), (0.351, -0.4098, -4.47e-08), (0.351, -0.4098, 0.4), (0.35, -0.4, -4.47e-08), (0.35, -0.4, 0.4), (0.351, -0.3902, -4.47e-08), (0.351, -0.3902, 0.4), (0.3538, -0.3809, -4.47e-08), (0.3538, -0.3809, 0.4), (0.3584, -0.3722, -4.47e-08), (0.3584, -0.3722, 0.4), (0.3646, -0.3646, -4.47e-08), (0.3646, -0.3646, 0.4), (0.3722, -0.3584, -4.47e-08), (0.3722, -0.3584, 0.4), (0.3809, -0.3538, -4.47e-08), (0.3809, -0.3538, 0.4), (0.3902, -0.351, -4.47e-08), (0.3902, -0.351, 0.4), (0.6, -0.35, -4.47e-08), (0.6, -0.35, 0.4), (0.6098, -0.351, -4.47e-08), (0.6098, -0.351, 0.4), (0.6191, -0.3538, -4.47e-08), (0.6191, -0.3538, 0.4), (0.6278, -0.3584, -4.47e-08), (0.6278, -0.3584, 0.4), (0.6354, -0.3646, -4.47e-08), (0.6354, -0.3646, 0.4), (0.6416, -0.3722, -4.47e-08), (0.6416, -0.3722, 0.4), (0.6462, -0.3809, -4.47e-08), (0.6462, -0.3809, 0.4), (0.649, -0.3902, -4.47e-08), (0.649, -0.3902, 0.4), (0.65, -0.4, -4.47e-08), (0.65, -0.4, 0.4), (0.649, -0.4098, -4.47e-08), (0.649, -0.4098, 0.4), (0.6462, -0.4191, -4.47e-08), (0.6462, -0.4191, 0.4), (0.6416, -0.4278, -4.47e-08), (0.6416, -0.4278, 0.4), (0.6354, -0.4354, -4.47e-08), (0.6354, -0.4354, 0.4), (0.6278, -0.4416, -4.47e-08), (0.6278, -0.4416, 0.4), (0.6191, -0.4462, -4.47e-08), (0.6191, -0.4462, 0.4), (0.6098, -0.449, -4.47e-08), (0.6098, -0.449, 0.4), (0.6, -0.45, -4.47e-08), (0.6, -0.45, 0.4), (0.5902, -0.449, -4.47e-08), (0.5902, -0.449, 0.4), (0.5809, -0.4462, -4.47e-08), (0.5809, -0.4462, 0.4), (0.5722, -0.4416, -4.47e-08), (0.5722, -0.4416, 0.4), (0.5646, -0.4354, -4.47e-08), (0.5646, -0.4354, 0.4), (0.5584, -0.4278, -4.47e-08), (0.5584, -0.4278, 0.4), (0.5538, -0.4191, -4.47e-08), (0.5538, -0.4191, 0.4), (0.551, -0.4098, -4.47e-08), (0.551, -0.4098, 0.4), (0.55, -0.4, -4.47e-08), (0.55, -0.4, 0.4), (0.551, -0.3902, -4.47e-08), (0.551, -0.3902, 0.4), (0.5538, -0.3809, -4.47e-08), (0.5538, -0.3809, 0.4), (0.5584, -0.3722, -4.47e-08), (0.5584, -0.3722, 0.4), (0.5646, -0.3646, -4.47e-08), (0.5646, -0.3646, 0.4), (0.5722, -0.3584, -4.47e-08), (0.5722, -0.3584, 0.4), (0.5809, -0.3538, -4.47e-08), (0.5809, -0.3538, 0.4), (0.5902, -0.351, -4.47e-08), (0.5902, -0.351, 0.4), (0.8, -0.35, -4.47e-08), (0.8, -0.35, 0.4), (0.8098, -0.351, -4.47e-08), (0.8098, -0.351, 0.4), (0.8191, -0.3538, -4.47e-08), (0.8191, -0.3538, 0.4), (0.8278, -0.3584, -4.47e-08), (0.8278, -0.3584, 0.4), (0.8354, -0.3646, -4.47e-08), (0.8354, -0.3646, 0.4), (0.8416, -0.3722, -4.47e-08), (0.8416, -0.3722, 0.4), (0.8462, -0.3809, -4.47e-08), (0.8462, -0.3809, 0.4), (0.849, -0.3902, -4.47e-08), (0.849, -0.3902, 0.4), (0.85, -0.4, -4.47e-08), (0.85, -0.4, 0.4), (0.849, -0.4098, -4.47e-08), (0.849, -0.4098, 0.4), (0.8462, -0.4191, -4.47e-08), (0.8462, -0.4191, 0.4), (0.8416, -0.4278, -4.47e-08), (0.8416, -0.4278, 0.4), (0.8354, -0.4354, -4.47e-08), (0.8354, -0.4354, 0.4), (0.8278, -0.4416, -4.47e-08), (0.8278, -0.4416, 0.4), (0.8191, -0.4462, -4.47e-08), (0.8191, -0.4462, 0.4), (0.8098, -0.449, -4.47e-08), (0.8098, -0.449, 0.4), (0.8, -0.45, -4.47e-08), (0.8, -0.45, 0.4), (0.7902, -0.449, -4.47e-08), (0.7902, -0.449, 0.4), (0.7809, -0.4462, -4.47e-08), (0.7809, -0.4462, 0.4), (0.7722, -0.4416, -4.47e-08), (0.7722, -0.4416, 0.4), (0.7646, -0.4354, -4.47e-08), (0.7646, -0.4354, 0.4), (0.7584, -0.4278, -4.47e-08), (0.7584, -0.4278, 0.4), (0.7538, -0.4191, -4.47e-08), (0.7538, -0.4191, 0.4), (0.751, -0.4098, -4.47e-08), (0.751, -0.4098, 0.4), (0.75, -0.4, -4.47e-08), (0.75, -0.4, 0.4), (0.751, -0.3902, -4.47e-08), (0.751, -0.3902, 0.4), (0.7538, -0.3809, -4.47e-08), (0.7538, -0.3809, 0.4), (0.7584, -0.3722, -4.47e-08), (0.7584, -0.3722, 0.4), (0.7646, -0.3646, -4.47e-08), (0.7646, -0.3646, 0.4), (0.7722, -0.3584, -4.47e-08), (0.7722, -0.3584, 0.4), (0.7809, -0.3538, -4.47e-08), (0.7809, -0.3538, 0.4), (0.7902, -0.351, -4.47e-08), (0.7902, -0.351, 0.4), (0.2, -0.55, -4.47e-08), (0.2, -0.55, 0.4), (0.2098, -0.551, -4.47e-08), (0.2098, -0.551, 0.4), (0.2191, -0.5538, -4.47e-08), (0.2191, -0.5538, 0.4), (0.2278, -0.5584, -4.47e-08), (0.2278, -0.5584, 0.4), (0.2354, -0.5646, -4.47e-08), (0.2354, -0.5646, 0.4), (0.2416, -0.5722, -4.47e-08), (0.2416, -0.5722, 0.4), (0.2462, -0.5809, -4.47e-08), (0.2462, -0.5809, 0.4), (0.249, -0.5902, -4.47e-08), (0.249, -0.5902, 0.4), (0.25, -0.6, -4.47e-08), (0.25, -0.6, 0.4), (0.249, -0.6098, -4.47e-08), (0.249, -0.6098, 0.4), (0.2462, -0.6191, -4.47e-08), (0.2462, -0.6191, 0.4), (0.2416, -0.6278, -4.47e-08), (0.2416, -0.6278, 0.4), (0.2354, -0.6354, -4.47e-08), (0.2354, -0.6354, 0.4), (0.2278, -0.6416, -4.47e-08), (0.2278, -0.6416, 0.4), (0.2191, -0.6462, -4.47e-08), (0.2191, -0.6462, 0.4), (0.2098, -0.649, -4.47e-08), (0.2098, -0.649, 0.4), (0.2, -0.65, -4.47e-08), (0.2, -0.65, 0.4), (0.1902, -0.649, -4.47e-08), (0.1902, -0.649, 0.4), (0.1809, -0.6462, -4.47e-08), (0.1809, -0.6462, 0.4), (0.1722, -0.6416, -4.47e-08), (0.1722, -0.6416, 0.4), (0.1646, -0.6354, -4.47e-08), (0.1646, -0.6354, 0.4), (0.1584, -0.6278, -4.47e-08), (0.1584, -0.6278, 0.4), (0.1538, -0.6191, -4.47e-08), (0.1538, -0.6191, 0.4), (0.151, -0.6098, -4.47e-08), (0.151, -0.6098, 0.4), (0.15, -0.6, -4.47e-08), (0.15, -0.6, 0.4), (0.151, -0.5902, -4.47e-08), (0.151, -0.5902, 0.4), (0.1538, -0.5809, -4.47e-08), (0.1538, -0.5809, 0.4), (0.1584, -0.5722, -4.47e-08), (0.1584, -0.5722, 0.4), (0.1646, -0.5646, -4.47e-08), (0.1646, -0.5646, 0.4), (0.1722, -0.5584, -4.47e-08), (0.1722, -0.5584, 0.4), (0.1809, -0.5538, -4.47e-08), (0.1809, -0.5538, 0.4), (0.1902, -0.551, -4.47e-08), (0.1902, -0.551, 0.4), (0.4, -0.55, -4.47e-08), (0.4, -0.55, 0.4), (0.4098, -0.551, -4.47e-08), (0.4098, -0.551, 0.4), (0.4191, -0.5538, -4.47e-08), (0.4191, -0.5538, 0.4), (0.4278, -0.5584, -4.47e-08), (0.4278, -0.5584, 0.4), (0.4354, -0.5646, -4.47e-08), (0.4354, -0.5646, 0.4), (0.4416, -0.5722, -4.47e-08), (0.4416, -0.5722, 0.4), (0.4462, -0.5809, -4.47e-08), (0.4462, -0.5809, 0.4), (0.449, -0.5902, -4.47e-08), (0.449, -0.5902, 0.4), (0.45, -0.6, -4.47e-08), (0.45, -0.6, 0.4), (0.449, -0.6098, -4.47e-08), (0.449, -0.6098, 0.4), (0.4462, -0.6191, -4.47e-08), (0.4462, -0.6191, 0.4), (0.4416, -0.6278, -4.47e-08), (0.4416, -0.6278, 0.4), (0.4354, -0.6354, -4.47e-08), (0.4354, -0.6354, 0.4), (0.4278, -0.6416, -4.47e-08), (0.4278, -0.6416, 0.4), (0.4191, -0.6462, -4.47e-08), (0.4191, -0.6462, 0.4), (0.4098, -0.649, -4.47e-08), (0.4098, -0.649, 0.4), (0.4, -0.65, -4.47e-08), (0.4, -0.65, 0.4), (0.3902, -0.649, -4.47e-08), (0.3902, -0.649, 0.4), (0.3809, -0.6462, -4.47e-08), (0.3809, -0.6462, 0.4), (0.3722, -0.6416, -4.47e-08), (0.3722, -0.6416, 0.4), (0.3646, -0.6354, -4.47e-08), (0.3646, -0.6354, 0.4), (0.3584, -0.6278, -4.47e-08), (0.3584, -0.6278, 0.4), (0.3538, -0.6191, -4.47e-08), (0.3538, -0.6191, 0.4), (0.351, -0.6098, -4.47e-08), (0.351, -0.6098, 0.4), (0.35, -0.6, -4.47e-08), (0.35, -0.6, 0.4), (0.351, -0.5902, -4.47e-08), (0.351, -0.5902, 0.4), (0.3538, -0.5809, -4.47e-08), (0.3538, -0.5809, 0.4), (0.3584, -0.5722, -4.47e-08), (0.3584, -0.5722, 0.4), (0.3646, -0.5646, -4.47e-08), (0.3646, -0.5646, 0.4), (0.3722, -0.5584, -4.47e-08), (0.3722, -0.5584, 0.4), (0.3809, -0.5538, -4.47e-08), (0.3809, -0.5538, 0.4), (0.3902, -0.551, -4.47e-08), (0.3902, -0.551, 0.4), (0.6, -0.55, -4.47e-08), (0.6, -0.55, 0.4), (0.6098, -0.551, -4.47e-08), (0.6098, -0.551, 0.4), (0.6191, -0.5538, -4.47e-08), (0.6191, -0.5538, 0.4), (0.6278, -0.5584, -4.47e-08), (0.6278, -0.5584, 0.4), (0.6354, -0.5646, -4.47e-08), (0.6354, -0.5646, 0.4), (0.6416, -0.5722, -4.47e-08), (0.6416, -0.5722, 0.4), (0.6462, -0.5809, -4.47e-08), (0.6462, -0.5809, 0.4), (0.649, -0.5902, -4.47e-08), (0.649, -0.5902, 0.4), (0.65, -0.6, -4.47e-08), (0.65, -0.6, 0.4), (0.649, -0.6098, -4.47e-08), (0.649, -0.6098, 0.4), (0.6462, -0.6191, -4.47e-08), (0.6462, -0.6191, 0.4), (0.6416, -0.6278, -4.47e-08), (0.6416, -0.6278, 0.4), (0.6354, -0.6354, -4.47e-08), (0.6354, -0.6354, 0.4), (0.6278, -0.6416, -4.47e-08), (0.6278, -0.6416, 0.4), (0.6191, -0.6462, -4.47e-08), (0.6191, -0.6462, 0.4), (0.6098, -0.649, -4.47e-08), (0.6098, -0.649, 0.4), (0.6, -0.65, -4.47e-08), (0.6, -0.65, 0.4), (0.5902, -0.649, -4.47e-08), (0.5902, -0.649, 0.4), (0.5809, -0.6462, -4.47e-08), (0.5809, -0.6462, 0.4), (0.5722, -0.6416, -4.47e-08), (0.5722, -0.6416, 0.4), (0.5646, -0.6354, -4.47e-08), (0.5646, -0.6354, 0.4), (0.5584, -0.6278, -4.47e-08), (0.5584, -0.6278, 0.4), (0.5538, -0.6191, -4.47e-08), (0.5538, -0.6191, 0.4), (0.551, -0.6098, -4.47e-08), (0.551, -0.6098, 0.4), (0.55, -0.6, -4.47e-08), (0.55, -0.6, 0.4), (0.551, -0.5902, -4.47e-08), (0.551, -0.5902, 0.4), (0.5538, -0.5809, -4.47e-08), (0.5538, -0.5809, 0.4), (0.5584, -0.5722, -4.47e-08), (0.5584, -0.5722, 0.4), (0.5646, -0.5646, -4.47e-08), (0.5646, -0.5646, 0.4), (0.5722, -0.5584, -4.47e-08), (0.5722, -0.5584, 0.4), (0.5809, -0.5538, -4.47e-08), (0.5809, -0.5538, 0.4), (0.5902, -0.551, -4.47e-08), (0.5902, -0.551, 0.4), (0.8, -0.55, -4.47e-08), (0.8, -0.55, 0.4), (0.8098, -0.551, -4.47e-08), (0.8098, -0.551, 0.4), (0.8191, -0.5538, -4.47e-08), (0.8191, -0.5538, 0.4), (0.8278, -0.5584, -4.47e-08), (0.8278, -0.5584, 0.4), (0.8354, -0.5646, -4.47e-08), (0.8354, -0.5646, 0.4), (0.8416, -0.5722, -4.47e-08), (0.8416, -0.5722, 0.4), (0.8462, -0.5809, -4.47e-08), (0.8462, -0.5809, 0.4), (0.849, -0.5902, -4.47e-08), (0.849, -0.5902, 0.4), (0.85, -0.6, -4.47e-08), (0.85, -0.6, 0.4), (0.849, -0.6098, -4.47e-08), (0.849, -0.6098, 0.4), (0.8462, -0.6191, -4.47e-08), (0.8462, -0.6191, 0.4), (0.8416, -0.6278, -4.47e-08), (0.8416, -0.6278, 0.4), (0.8354, -0.6354, -4.47e-08), (0.8354, -0.6354, 0.4), (0.8278, -0.6416, -4.47e-08), (0.8278, -0.6416, 0.4), (0.8191, -0.6462, -4.47e-08), (0.8191, -0.6462, 0.4), (0.8098, -0.649, -4.47e-08), (0.8098, -0.649, 0.4), (0.8, -0.65, -4.47e-08), (0.8, -0.65, 0.4), (0.7902, -0.649, -4.47e-08), (0.7902, -0.649, 0.4), (0.7809, -0.6462, -4.47e-08), (0.7809, -0.6462, 0.4), (0.7722, -0.6416, -4.47e-08), (0.7722, -0.6416, 0.4), (0.7646, -0.6354, -4.47e-08), (0.7646, -0.6354, 0.4), (0.7584, -0.6278, -4.47e-08), (0.7584, -0.6278, 0.4), (0.7538, -0.6191, -4.47e-08), (0.7538, -0.6191, 0.4), (0.751, -0.6098, -4.47e-08), (0.751, -0.6098, 0.4), (0.75, -0.6, -4.47e-08), (0.75, -0.6, 0.4), (0.751, -0.5902, -4.47e-08), (0.751, -0.5902, 0.4), (0.7538, -0.5809, -4.47e-08), (0.7538, -0.5809, 0.4), (0.7584, -0.5722, -4.47e-08), (0.7584, -0.5722, 0.4), (0.7646, -0.5646, -4.47e-08), (0.7646, -0.5646, 0.4), (0.7722, -0.5584, -4.47e-08), (0.7722, -0.5584, 0.4), (0.7809, -0.5538, -4.47e-08), (0.7809, -0.5538, 0.4), (0.7902, -0.551, -4.47e-08), (0.7902, -0.551, 0.4), (0.2, -0.75, -4.47e-08), (0.2, -0.75, 0.4), (0.2098, -0.751, -4.47e-08), (0.2098, -0.751, 0.4), (0.2191, -0.7538, -4.47e-08), (0.2191, -0.7538, 0.4), (0.2278, -0.7584, -4.47e-08), (0.2278, -0.7584, 0.4), (0.2354, -0.7646, -4.47e-08), (0.2354, -0.7646, 0.4), (0.2416, -0.7722, -4.47e-08), (0.2416, -0.7722, 0.4), (0.2462, -0.7809, -4.47e-08), (0.2462, -0.7809, 0.4), (0.249, -0.7902, -4.47e-08), (0.249, -0.7902, 0.4), (0.25, -0.8, -4.47e-08), (0.25, -0.8, 0.4), (0.249, -0.8098, -4.47e-08), (0.249, -0.8098, 0.4), (0.2462, -0.8191, -4.47e-08), (0.2462, -0.8191, 0.4), (0.2416, -0.8278, -4.47e-08), (0.2416, -0.8278, 0.4), (0.2354, -0.8354, -4.47e-08), (0.2354, -0.8354, 0.4), (0.2278, -0.8416, -4.47e-08), (0.2278, -0.8416, 0.4), (0.2191, -0.8462, -4.47e-08), (0.2191, -0.8462, 0.4), (0.2098, -0.849, -4.47e-08), (0.2098, -0.849, 0.4), (0.2, -0.85, -4.47e-08), (0.2, -0.85, 0.4), (0.1902, -0.849, -4.47e-08), (0.1902, -0.849, 0.4), (0.1809, -0.8462, -4.47e-08), (0.1809, -0.8462, 0.4), (0.1722, -0.8416, -4.47e-08), (0.1722, -0.8416, 0.4), (0.1646, -0.8354, -4.47e-08), (0.1646, -0.8354, 0.4), (0.1584, -0.8278, -4.47e-08), (0.1584, -0.8278, 0.4), (0.1538, -0.8191, -4.47e-08), (0.1538, -0.8191, 0.4), (0.151, -0.8098, -4.47e-08), (0.151, -0.8098, 0.4), (0.15, -0.8, -4.47e-08), (0.15, -0.8, 0.4), (0.151, -0.7902, -4.47e-08), (0.151, -0.7902, 0.4), (0.1538, -0.7809, -4.47e-08), (0.1538, -0.7809, 0.4), (0.1584, -0.7722, -4.47e-08), (0.1584, -0.7722, 0.4), (0.1646, -0.7646, -4.47e-08), (0.1646, -0.7646, 0.4), (0.1722, -0.7584, -4.47e-08), (0.1722, -0.7584, 0.4), (0.1809, -0.7538, -4.47e-08), (0.1809, -0.7538, 0.4), (0.1902, -0.751, -4.47e-08), (0.1902, -0.751, 0.4), (0.4, -0.75, -4.47e-08), (0.4, -0.75, 0.4), (0.4098, -0.751, -4.47e-08), (0.4098, -0.751, 0.4), (0.4191, -0.7538, -4.47e-08), (0.4191, -0.7538, 0.4), (0.4278, -0.7584, -4.47e-08), (0.4278, -0.7584, 0.4), (0.4354, -0.7646, -4.47e-08), (0.4354, -0.7646, 0.4), (0.4416, -0.7722, -4.47e-08), (0.4416, -0.7722, 0.4), (0.4462, -0.7809, -4.47e-08), (0.4462, -0.7809, 0.4), (0.449, -0.7902, -4.47e-08), (0.449, -0.7902, 0.4), (0.45, -0.8, -4.47e-08), (0.45, -0.8, 0.4), (0.449, -0.8098, -4.47e-08), (0.449, -0.8098, 0.4), (0.4462, -0.8191, -4.47e-08), (0.4462, -0.8191, 0.4), (0.4416, -0.8278, -4.47e-08), (0.4416, -0.8278, 0.4), (0.4354, -0.8354, -4.47e-08), (0.4354, -0.8354, 0.4), (0.4278, -0.8416, -4.47e-08), (0.4278, -0.8416, 0.4), (0.4191, -0.8462, -4.47e-08), (0.4191, -0.8462, 0.4), (0.4098, -0.849, -4.47e-08), (0.4098, -0.849, 0.4), (0.4, -0.85, -4.47e-08), (0.4, -0.85, 0.4), (0.3902, -0.849, -4.47e-08), (0.3902, -0.849, 0.4), (0.3809, -0.8462, -4.47e-08), (0.3809, -0.8462, 0.4), (0.3722, -0.8416, -4.47e-08), (0.3722, -0.8416, 0.4), (0.3646, -0.8354, -4.47e-08), (0.3646, -0.8354, 0.4), (0.3584, -0.8278, -4.47e-08), (0.3584, -0.8278, 0.4), (0.3538, -0.8191, -4.47e-08), (0.3538, -0.8191, 0.4), (0.351, -0.8098, -4.47e-08), (0.351, -0.8098, 0.4), (0.35, -0.8, -4.47e-08), (0.35, -0.8, 0.4), (0.351, -0.7902, -4.47e-08), (0.351, -0.7902, 0.4), (0.3538, -0.7809, -4.47e-08), (0.3538, -0.7809, 0.4), (0.3584, -0.7722, -4.47e-08), (0.3584, -0.7722, 0.4), (0.3646, -0.7646, -4.47e-08), (0.3646, -0.7646, 0.4), (0.3722, -0.7584, -4.47e-08), (0.3722, -0.7584, 0.4), (0.3809, -0.7538, -4.47e-08), (0.3809, -0.7538, 0.4), (0.3902, -0.751, -4.47e-08), (0.3902, -0.751, 0.4), (0.6, -0.75, -4.47e-08), (0.6, -0.75, 0.4), (0.6098, -0.751, -4.47e-08), (0.6098, -0.751, 0.4), (0.6191, -0.7538, -4.47e-08), (0.6191, -0.7538, 0.4), (0.6278, -0.7584, -4.47e-08), (0.6278, -0.7584, 0.4), (0.6354, -0.7646, -4.47e-08), (0.6354, -0.7646, 0.4), (0.6416, -0.7722, -4.47e-08), (0.6416, -0.7722, 0.4), (0.6462, -0.7809, -4.47e-08), (0.6462, -0.7809, 0.4), (0.649, -0.7902, -4.47e-08), (0.649, -0.7902, 0.4), (0.65, -0.8, -4.47e-08), (0.65, -0.8, 0.4), (0.649, -0.8098, -4.47e-08), (0.649, -0.8098, 0.4), (0.6462, -0.8191, -4.47e-08), (0.6462, -0.8191, 0.4), (0.6416, -0.8278, -4.47e-08), (0.6416, -0.8278, 0.4), (0.6354, -0.8354, -4.47e-08), (0.6354, -0.8354, 0.4), (0.6278, -0.8416, -4.47e-08), (0.6278, -0.8416, 0.4), (0.6191, -0.8462, -4.47e-08), (0.6191, -0.8462, 0.4), (0.6098, -0.849, -4.47e-08), (0.6098, -0.849, 0.4), (0.6, -0.85, -4.47e-08), (0.6, -0.85, 0.4), (0.5902, -0.849, -4.47e-08), (0.5902, -0.849, 0.4), (0.5809, -0.8462, -4.47e-08), (0.5809, -0.8462, 0.4), (0.5722, -0.8416, -4.47e-08), (0.5722, -0.8416, 0.4), (0.5646, -0.8354, -4.47e-08), (0.5646, -0.8354, 0.4), (0.5584, -0.8278, -4.47e-08), (0.5584, -0.8278, 0.4), (0.5538, -0.8191, -4.47e-08), (0.5538, -0.8191, 0.4), (0.551, -0.8098, -4.47e-08), (0.551, -0.8098, 0.4), (0.55, -0.8, -4.47e-08), (0.55, -0.8, 0.4), (0.551, -0.7902, -4.47e-08), (0.551, -0.7902, 0.4), (0.5538, -0.7809, -4.47e-08), (0.5538, -0.7809, 0.4), (0.5584, -0.7722, -4.47e-08), (0.5584, -0.7722, 0.4), (0.5646, -0.7646, -4.47e-08), (0.5646, -0.7646, 0.4), (0.5722, -0.7584, -4.47e-08), (0.5722, -0.7584, 0.4), (0.5809, -0.7538, -4.47e-08), (0.5809, -0.7538, 0.4), (0.5902, -0.751, -4.47e-08), (0.5902, -0.751, 0.4), (0.8, -0.75, -4.47e-08), (0.8, -0.75, 0.4), (0.8098, -0.751, -4.47e-08), (0.8098, -0.751, 0.4), (0.8191, -0.7538, -4.47e-08), (0.8191, -0.7538, 0.4), (0.8278, -0.7584, -4.47e-08), (0.8278, -0.7584, 0.4), (0.8354, -0.7646, -4.47e-08), (0.8354, -0.7646, 0.4), (0.8416, -0.7722, -4.47e-08), (0.8416, -0.7722, 0.4), (0.8462, -0.7809, -4.47e-08), (0.8462, -0.7809, 0.4), (0.849, -0.7902, -4.47e-08), (0.849, -0.7902, 0.4), (0.85, -0.8, -4.47e-08), (0.85, -0.8, 0.4), (0.849, -0.8098, -4.47e-08), (0.849, -0.8098, 0.4), (0.8462, -0.8191, -4.47e-08), (0.8462, -0.8191, 0.4), (0.8416, -0.8278, -4.47e-08), (0.8416, -0.8278, 0.4), (0.8354, -0.8354, -4.47e-08), (0.8354, -0.8354, 0.4), (0.8278, -0.8416, -4.47e-08), (0.8278, -0.8416, 0.4), (0.8191, -0.8462, -4.47e-08), (0.8191, -0.8462, 0.4), (0.8098, -0.849, -4.47e-08), (0.8098, -0.849, 0.4), (0.8, -0.85, -4.47e-08), (0.8, -0.85, 0.4), (0.7902, -0.849, -4.47e-08), (0.7902, -0.849, 0.4), (0.7809, -0.8462, -4.47e-08), (0.7809, -0.8462, 0.4), (0.7722, -0.8416, -4.47e-08), (0.7722, -0.8416, 0.4), (0.7646, -0.8354, -4.47e-08), (0.7646, -0.8354, 0.4), (0.7584, -0.8278, -4.47e-08), (0.7584, -0.8278, 0.4), (0.7538, -0.8191, -4.47e-08), (0.7538, -0.8191, 0.4), (0.751, -0.8098, -4.47e-08), (0.751, -0.8098, 0.4), (0.75, -0.8, -4.47e-08), (0.75, -0.8, 0.4), (0.751, -0.7902, -4.47e-08), (0.751, -0.7902, 0.4), (0.7538, -0.7809, -4.47e-08), (0.7538, -0.7809, 0.4), (0.7584, -0.7722, -4.47e-08), (0.7584, -0.7722, 0.4), (0.7646, -0.7646, -4.47e-08), (0.7646, -0.7646, 0.4), (0.7722, -0.7584, -4.47e-08), (0.7722, -0.7584, 0.4), (0.7809, -0.7538, -4.47e-08), (0.7809, -0.7538, 0.4), (0.7902, -0.751, -4.47e-08), (0.7902, -0.751, 0.4)], [], [(0, 1, 3, 2), (2, 3, 5, 4), (4, 5, 7, 6), (6, 7, 9, 8), (8, 9, 11, 10), (10, 11, 13, 12), (12, 13, 15, 14), (14, 15, 17, 16), (16, 17, 19, 18), (18, 19, 21, 20), (20, 21, 23, 22), (22, 23, 25, 24), (24, 25, 27, 26), (26, 27, 29, 28), (28, 29, 31, 30), (30, 31, 33, 32), (32, 33, 35, 34), (34, 35, 37, 36), (36, 37, 39, 38), (38, 39, 41, 40), (40, 41, 43, 42), (42, 43, 45, 44), (44, 45, 47, 46), (46, 47, 49, 48), (48, 49, 51, 50), (50, 51, 53, 52), (52, 53, 55, 54), (54, 55, 57, 56), (56, 57, 59, 58), (58, 59, 61, 60), (3, 1, 63, 61, 59, 57, 55, 53, 51, 49, 47, 45, 43, 41, 39, 37, 35, 33, 31, 29, 27, 25, 23, 21, 19, 17, 15, 13, 11, 9, 7, 5), (62, 63, 1, 0), (60, 61, 63, 62), (0, 2, 4, 6, 8, 10, 12, 14, 16, 18, 20, 22, 24, 26, 28, 30, 32, 34, 36, 38, 40, 42, 44, 46, 48, 50, 52, 54, 56, 58, 60, 62), (76, 365, 366), (78, 359, 360), (79, 353, 354), (74, 347, 377), (75, 341, 371), (76, 335, 365), (78, 323, 359), (79, 332, 353), (80, 344, 327), (84, 85, 86, 87), (77, 81, 82, 83), (87, 86, 81, 77), (84, 87, 77, 83), (86, 85, 82, 81), (85, 84, 83, 82), (88, 100, 108), (89, 102, 114), (88, 108, 120), (88, 120, 126), (88, 126, 109), (89, 114, 135), (90, 105, 141), (91, 117, 147), (92, 123, 153), (93, 129, 159), (89, 135, 136), (90, 141, 142), (91, 147, 148), (92, 153, 154), (93, 159, 130), (94, 162, 180), (95, 165, 183), (96, 168, 186), (97, 171, 189), (98, 174, 175), (106, 105, 90), (107, 190, 106), (108, 191, 107), (106, 190, 105), (190, 104, 105), (107, 191, 190), (191, 192, 190), (190, 192, 104), (192, 103, 104), (108, 100, 191), (100, 101, 191), (191, 101, 192), (101, 102, 192), (192, 102, 103), (102, 89, 103), (112, 111, 93), (113, 193, 112), (114, 194, 113), (112, 193, 111), (193, 110, 111), (113, 194, 193), (194, 195, 193), (193, 195, 110), (195, 109, 110), (114, 102, 194), (102, 101, 194), (194, 101, 195), (101, 100, 195), (195, 100, 109), (100, 88, 109), (118, 117, 91), (119, 196, 118), (120, 197, 119), (118, 196, 117), (196, 116, 117), (119, 197, 196), (197, 198, 196), (196, 198, 116), (198, 115, 116), (120, 108, 197), (108, 107, 197), (197, 107, 198), (107, 106, 198), (198, 106, 115), (106, 90, 115), (124, 123, 92), (125, 199, 124), (126, 200, 125), (124, 199, 123), (199, 122, 123), (125, 200, 199), (200, 201, 199), (199, 201, 122), (201, 121, 122), (126, 120, 200), (120, 119, 200), (200, 119, 201), (119, 118, 201), (201, 118, 121), (118, 91, 121), (111, 129, 93), (110, 202, 111), (109, 203, 110), (111, 202, 129), (202, 128, 129), (110, 203, 202), (203, 204, 202), (202, 204, 128), (204, 127, 128), (109, 126, 203), (126, 125, 203), (203, 125, 204), (125, 124, 204), (204, 124, 127), (124, 92, 127), (133, 132, 98), (134, 205, 133), (135, 206, 134), (133, 205, 132), (205, 131, 132), (134, 206, 205), (206, 207, 205), (205, 207, 131), (207, 130, 131), (135, 114, 206), (114, 113, 206), (206, 113, 207), (113, 112, 207), (207, 112, 130), (112, 93, 130), (139, 138, 94), (140, 208, 139), (141, 209, 140), (139, 208, 138), (208, 137, 138), (140, 209, 208), (209, 210, 208), (208, 210, 137), (210, 136, 137), (141, 105, 209), (105, 104, 209), (209, 104, 210), (104, 103, 210), (210, 103, 136), (103, 89, 136), (145, 144, 95), (146, 211, 145), (147, 212, 146), (145, 211, 144), (211, 143, 144), (146, 212, 211), (212, 213, 211), (211, 213, 143), (213, 142, 143), (147, 117, 212), (117, 116, 212), (212, 116, 213), (116, 115, 213), (213, 115, 142), (115, 90, 142), (151, 150, 96), (152, 214, 151), (153, 215, 152), (151, 214, 150), (214, 149, 150), (152, 215, 214), (215, 216, 214), (214, 216, 149), (216, 148, 149), (153, 123, 215), (123, 122, 215), (215, 122, 216), (122, 121, 216), (216, 121, 148), (121, 91, 148), (157, 156, 97), (158, 217, 157), (159, 218, 158), (157, 217, 156), (217, 155, 156), (158, 218, 217), (218, 219, 217), (217, 219, 155), (219, 154, 155), (159, 129, 218), (129, 128, 218), (218, 128, 219), (128, 127, 219), (219, 127, 154), (127, 92, 154), (138, 162, 94), (137, 220, 138), (136, 221, 137), (138, 220, 162), (220, 161, 162), (137, 221, 220), (221, 222, 220), (220, 222, 161), (222, 160, 161), (136, 135, 221), (135, 134, 221), (221, 134, 222), (134, 133, 222), (222, 133, 160), (133, 98, 160), (144, 165, 95), (143, 223, 144), (142, 224, 143), (144, 223, 165), (223, 164, 165), (143, 224, 223), (224, 225, 223), (223, 225, 164), (225, 163, 164), (142, 141, 224), (141, 140, 224), (224, 140, 225), (140, 139, 225), (225, 139, 163), (139, 94, 163), (150, 168, 96), (149, 226, 150), (148, 227, 149), (150, 226, 168), (226, 167, 168), (149, 227, 226), (227, 228, 226), (226, 228, 167), (228, 166, 167), (148, 147, 227), (147, 146, 227), (227, 146, 228), (146, 145, 228), (228, 145, 166), (145, 95, 166), (156, 171, 97), (155, 229, 156), (154, 230, 155), (156, 229, 171), (229, 170, 171), (155, 230, 229), (230, 231, 229), (229, 231, 170), (231, 169, 170), (154, 153, 230), (153, 152, 230), (230, 152, 231), (152, 151, 231), (231, 151, 169), (151, 96, 169), (132, 174, 98), (131, 232, 132), (130, 233, 131), (132, 232, 174), (232, 173, 174), (131, 233, 232), (233, 234, 232), (232, 234, 173), (234, 172, 173), (130, 159, 233), (159, 158, 233), (233, 158, 234), (158, 157, 234), (234, 157, 172), (157, 97, 172), (178, 177, 99), (179, 235, 178), (180, 236, 179), (178, 235, 177), (235, 176, 177), (179, 236, 235), (236, 237, 235), (235, 237, 176), (237, 175, 176), (180, 162, 236), (162, 161, 236), (236, 161, 237), (161, 160, 237), (237, 160, 175), (160, 98, 175), (181, 178, 99), (182, 238, 181), (183, 239, 182), (181, 238, 178), (238, 179, 178), (182, 239, 238), (239, 240, 238), (238, 240, 179), (240, 180, 179), (183, 165, 239), (165, 164, 239), (239, 164, 240), (164, 163, 240), (240, 163, 180), (163, 94, 180), (184, 181, 99), (185, 241, 184), (186, 242, 185), (184, 241, 181), (241, 182, 181), (185, 242, 241), (242, 243, 241), (241, 243, 182), (243, 183, 182), (186, 168, 242), (168, 167, 242), (242, 167, 243), (167, 166, 243), (243, 166, 183), (166, 95, 183), (187, 184, 99), (188, 244, 187), (189, 245, 188), (187, 244, 184), (244, 185, 184), (188, 245, 244), (245, 246, 244), (244, 246, 185), (246, 186, 185), (189, 171, 245), (171, 170, 245), (245, 170, 246), (170, 169, 246), (246, 169, 186), (169, 96, 186), (177, 187, 99), (176, 247, 177), (175, 248, 176), (177, 247, 187), (247, 188, 187), (176, 248, 247), (248, 249, 247), (247, 249, 188), (249, 189, 188), (175, 174, 248), (174, 173, 248), (248, 173, 249), (173, 172, 249), (249, 172, 189), (172, 97, 189), (80, 338, 344), (80, 326, 338), (79, 65, 332), (80, 67, 326), (254, 255, 251, 250), (255, 256, 252, 251), (256, 257, 253, 252), (257, 254, 250, 253), (250, 251, 252, 253), (257, 256, 255, 254), (262, 263, 259, 258), (263, 264, 260, 259), (264, 265, 261, 260), (265, 262, 258, 261), (258, 259, 260, 261), (265, 264, 263, 262), (270, 271, 267, 266), (271, 272, 268, 267), (272, 273, 269, 268), (273, 270, 266, 269), (266, 267, 268, 269), (273, 272, 271, 270), (278, 279, 275, 274), (279, 280, 276, 275), (280, 281, 277, 276), (281, 278, 274, 277), (274, 275, 276, 277), (281, 280, 279, 278), (286, 287, 283, 282), (287, 288, 284, 283), (288, 289, 285, 284), (289, 286, 282, 285), (282, 283, 284, 285), (289, 288, 287, 286), (294, 295, 291, 290), (295, 296, 292, 291), (296, 297, 293, 292), (297, 294, 290, 293), (290, 291, 292, 293), (297, 296, 295, 294), (302, 303, 299, 298), (303, 304, 300, 299), (304, 305, 301, 300), (305, 302, 298, 301), (298, 299, 300, 301), (305, 304, 303, 302), (310, 311, 307, 306), (311, 312, 308, 307), (312, 313, 309, 308), (313, 310, 306, 309), (306, 307, 308, 309), (313, 312, 311, 310), (318, 319, 315, 314), (319, 320, 316, 315), (320, 321, 317, 316), (321, 318, 314, 317), (314, 315, 316, 317), (321, 320, 319, 318), (75, 371, 372), (74, 377, 348), (73, 380, 398), (72, 383, 401), (71, 386, 404), (70, 389, 407), (69, 392, 393), (324, 323, 78), (325, 408, 324), (326, 409, 325), (324, 408, 323), (408, 322, 323), (325, 409, 408), (409, 410, 408), (408, 410, 322), (410, 64, 322), (326, 67, 409), (67, 66, 409), (409, 66, 410), (66, 65, 410), (410, 65, 64), (65, 79, 64), (330, 329, 74), (331, 411, 330), (332, 412, 331), (330, 411, 329), (411, 328, 329), (331, 412, 411), (412, 413, 411), (411, 413, 328), (413, 327, 328), (332, 65, 412), (65, 66, 412), (412, 66, 413), (66, 67, 413), (413, 67, 327), (67, 80, 327), (336, 335, 76), (337, 414, 336), (338, 415, 337), (336, 414, 335), (414, 334, 335), (337, 415, 414), (415, 416, 414), (414, 416, 334), (416, 333, 334), (338, 326, 415), (326, 325, 415), (415, 325, 416), (325, 324, 416), (416, 324, 333), (324, 78, 333), (342, 341, 75), (343, 417, 342), (344, 418, 343), (342, 417, 341), (417, 340, 341), (343, 418, 417), (418, 419, 417), (417, 419, 340), (419, 339, 340), (344, 338, 418), (338, 337, 418), (418, 337, 419), (337, 336, 419), (419, 336, 339), (336, 76, 339), (329, 347, 74), (328, 420, 329), (327, 421, 328), (329, 420, 347), (420, 346, 347), (328, 421, 420), (421, 422, 420), (420, 422, 346), (422, 345, 346), (327, 344, 421), (344, 343, 421), (421, 343, 422), (343, 342, 422), (422, 342, 345), (342, 75, 345), (351, 350, 69), (352, 423, 351), (353, 424, 352), (351, 423, 350), (423, 349, 350), (352, 424, 423), (424, 425, 423), (423, 425, 349), (425, 348, 349), (353, 332, 424), (332, 331, 424), (424, 331, 425), (331, 330, 425), (425, 330, 348), (330, 74, 348), (357, 356, 73), (358, 426, 357), (359, 427, 358), (357, 426, 356), (426, 355, 356), (358, 427, 426), (427, 428, 426), (426, 428, 355), (428, 354, 355), (359, 323, 427), (323, 322, 427), (427, 322, 428), (322, 64, 428), (428, 64, 354), (64, 79, 354), (363, 362, 72), (364, 429, 363), (365, 430, 364), (363, 429, 362), (429, 361, 362), (364, 430, 429), (430, 431, 429), (429, 431, 361), (431, 360, 361), (365, 335, 430), (335, 334, 430), (430, 334, 431), (334, 333, 431), (431, 333, 360), (333, 78, 360), (369, 368, 71), (370, 432, 369), (371, 433, 370), (369, 432, 368), (432, 367, 368), (370, 433, 432), (433, 434, 432), (432, 434, 367), (434, 366, 367), (371, 341, 433), (341, 340, 433), (433, 340, 434), (340, 339, 434), (434, 339, 366), (339, 76, 366), (375, 374, 70), (376, 435, 375), (377, 436, 376), (375, 435, 374), (435, 373, 374), (376, 436, 435), (436, 437, 435), (435, 437, 373), (437, 372, 373), (377, 347, 436), (347, 346, 436), (436, 346, 437), (346, 345, 437), (437, 345, 372), (345, 75, 372), (356, 380, 73), (355, 438, 356), (354, 439, 355), (356, 438, 380), (438, 379, 380), (355, 439, 438), (439, 440, 438), (438, 440, 379), (440, 378, 379), (354, 353, 439), (353, 352, 439), (439, 352, 440), (352, 351, 440), (440, 351, 378), (351, 69, 378), (362, 383, 72), (361, 441, 362), (360, 442, 361), (362, 441, 383), (441, 382, 383), (361, 442, 441), (442, 443, 441), (441, 443, 382), (443, 381, 382), (360, 359, 442), (359, 358, 442), (442, 358, 443), (358, 357, 443), (443, 357, 381), (357, 73, 381), (368, 386, 71), (367, 444, 368), (366, 445, 367), (368, 444, 386), (444, 385, 386), (367, 445, 444), (445, 446, 444), (444, 446, 385), (446, 384, 385), (366, 365, 445), (365, 364, 445), (445, 364, 446), (364, 363, 446), (446, 363, 384), (363, 72, 384), (374, 389, 70), (373, 447, 374), (372, 448, 373), (374, 447, 389), (447, 388, 389), (373, 448, 447), (448, 449, 447), (447, 449, 388), (449, 387, 388), (372, 371, 448), (371, 370, 448), (448, 370, 449), (370, 369, 449), (449, 369, 387), (369, 71, 387), (350, 392, 69), (349, 450, 350), (348, 451, 349), (350, 450, 392), (450, 391, 392), (349, 451, 450), (451, 452, 450), (450, 452, 391), (452, 390, 391), (348, 377, 451), (377, 376, 451), (451, 376, 452), (376, 375, 452), (452, 375, 390), (375, 70, 390), (396, 395, 68), (397, 453, 396), (398, 454, 397), (396, 453, 395), (453, 394, 395), (397, 454, 453), (454, 455, 453), (453, 455, 394), (455, 393, 394), (398, 380, 454), (380, 379, 454), (454, 379, 455), (379, 378, 455), (455, 378, 393), (378, 69, 393), (399, 396, 68), (400, 456, 399), (401, 457, 400), (399, 456, 396), (456, 397, 396), (400, 457, 456), (457, 458, 456), (456, 458, 397), (458, 398, 397), (401, 383, 457), (383, 382, 457), (457, 382, 458), (382, 381, 458), (458, 381, 398), (381, 73, 398), (402, 399, 68), (403, 459, 402), (404, 460, 403), (402, 459, 399), (459, 400, 399), (403, 460, 459), (460, 461, 459), (459, 461, 400), (461, 401, 400), (404, 386, 460), (386, 385, 460), (460, 385, 461), (385, 384, 461), (461, 384, 401), (384, 72, 401), (405, 402, 68), (406, 462, 405), (407, 463, 406), (405, 462, 402), (462, 403, 402), (406, 463, 462), (463, 464, 462), (462, 464, 403), (464, 404, 403), (407, 389, 463), (389, 388, 463), (463, 388, 464), (388, 387, 464), (464, 387, 404), (387, 71, 404), (395, 405, 68), (394, 465, 395), (393, 466, 394), (395, 465, 405), (465, 406, 405), (394, 466, 465), (466, 467, 465), (465, 467, 406), (467, 407, 406), (393, 392, 466), (392, 391, 466), (466, 391, 467), (391, 390, 467), (467, 390, 407), (390, 70, 407), (480, 527, 528), (481, 521, 522), (482, 515, 516), (478, 509, 539), (479, 503, 533), (480, 497, 527), (481, 485, 521), (482, 494, 515), (483, 506, 489), (483, 500, 506), (483, 488, 500), (482, 469, 494), (483, 471, 488), (479, 533, 534), (478, 539, 510), (477, 542, 560), (476, 545, 563), (475, 548, 566), (474, 551, 569), (473, 554, 555), (486, 485, 481), (487, 570, 486), (488, 571, 487), (486, 570, 485), (570, 484, 485), (487, 571, 570), (571, 572, 570), (570, 572, 484), (572, 468, 484), (488, 471, 571), (471, 470, 571), (571, 470, 572), (470, 469, 572), (572, 469, 468), (469, 482, 468), (492, 491, 478), (493, 573, 492), (494, 574, 493), (492, 573, 491), (573, 490, 491), (493, 574, 573), (574, 575, 573), (573, 575, 490), (575, 489, 490), (494, 469, 574), (469, 470, 574), (574, 470, 575), (470, 471, 575), (575, 471, 489), (471, 483, 489), (498, 497, 480), (499, 576, 498), (500, 577, 499), (498, 576, 497), (576, 496, 497), (499, 577, 576), (577, 578, 576), (576, 578, 496), (578, 495, 496), (500, 488, 577), (488, 487, 577), (577, 487, 578), (487, 486, 578), (578, 486, 495), (486, 481, 495), (504, 503, 479), (505, 579, 504), (506, 580, 505), (504, 579, 503), (579, 502, 503), (505, 580, 579), (580, 581, 579), (579, 581, 502), (581, 501, 502), (506, 500, 580), (500, 499, 580), (580, 499, 581), (499, 498, 581), (581, 498, 501), (498, 480, 501), (491, 509, 478), (490, 582, 491), (489, 583, 490), (491, 582, 509), (582, 508, 509), (490, 583, 582), (583, 584, 582), (582, 584, 508), (584, 507, 508), (489, 506, 583), (506, 505, 583), (583, 505, 584), (505, 504, 584), (584, 504, 507), (504, 479, 507), (513, 512, 473), (514, 585, 513), (515, 586, 514), (513, 585, 512), (585, 511, 512), (514, 586, 585), (586, 587, 585), (585, 587, 511), (587, 510, 511), (515, 494, 586), (494, 493, 586), (586, 493, 587), (493, 492, 587), (587, 492, 510), (492, 478, 510), (519, 518, 477), (520, 588, 519), (521, 589, 520), (519, 588, 518), (588, 517, 518), (520, 589, 588), (589, 590, 588), (588, 590, 517), (590, 516, 517), (521, 485, 589), (485, 484, 589), (589, 484, 590), (484, 468, 590), (590, 468, 516), (468, 482, 516), (525, 524, 476), (526, 591, 525), (527, 592, 526), (525, 591, 524), (591, 523, 524), (526, 592, 591), (592, 593, 591), (591, 593, 523), (593, 522, 523), (527, 497, 592), (497, 496, 592), (592, 496, 593), (496, 495, 593), (593, 495, 522), (495, 481, 522), (531, 530, 475), (532, 594, 531), (533, 595, 532), (531, 594, 530), (594, 529, 530), (532, 595, 594), (595, 596, 594), (594, 596, 529), (596, 528, 529), (533, 503, 595), (503, 502, 595), (595, 502, 596), (502, 501, 596), (596, 501, 528), (501, 480, 528), (537, 536, 474), (538, 597, 537), (539, 598, 538), (537, 597, 536), (597, 535, 536), (538, 598, 597), (598, 599, 597), (597, 599, 535), (599, 534, 535), (539, 509, 598), (509, 508, 598), (598, 508, 599), (508, 507, 599), (599, 507, 534), (507, 479, 534), (518, 542, 477), (517, 600, 518), (516, 601, 517), (518, 600, 542), (600, 541, 542), (517, 601, 600), (601, 602, 600), (600, 602, 541), (602, 540, 541), (516, 515, 601), (515, 514, 601), (601, 514, 602), (514, 513, 602), (602, 513, 540), (513, 473, 540), (524, 545, 476), (523, 603, 524), (522, 604, 523), (524, 603, 545), (603, 544, 545), (523, 604, 603), (604, 605, 603), (603, 605, 544), (605, 543, 544), (522, 521, 604), (521, 520, 604), (604, 520, 605), (520, 519, 605), (605, 519, 543), (519, 477, 543), (530, 548, 475), (529, 606, 530), (528, 607, 529), (530, 606, 548), (606, 547, 548), (529, 607, 606), (607, 608, 606), (606, 608, 547), (608, 546, 547), (528, 527, 607), (527, 526, 607), (607, 526, 608), (526, 525, 608), (608, 525, 546), (525, 476, 546), (536, 551, 474), (535, 609, 536), (534, 610, 535), (536, 609, 551), (609, 550, 551), (535, 610, 609), (610, 611, 609), (609, 611, 550), (611, 549, 550), (534, 533, 610), (533, 532, 610), (610, 532, 611), (532, 531, 611), (611, 531, 549), (531, 475, 549), (512, 554, 473), (511, 612, 512), (510, 613, 511), (512, 612, 554), (612, 553, 554), (511, 613, 612), (613, 614, 612), (612, 614, 553), (614, 552, 553), (510, 539, 613), (539, 538, 613), (613, 538, 614), (538, 537, 614), (614, 537, 552), (537, 474, 552), (558, 557, 472), (559, 615, 558), (560, 616, 559), (558, 615, 557), (615, 556, 557), (559, 616, 615), (616, 617, 615), (615, 617, 556), (617, 555, 556), (560, 542, 616), (542, 541, 616), (616, 541, 617), (541, 540, 617), (617, 540, 555), (540, 473, 555), (561, 558, 472), (562, 618, 561), (563, 619, 562), (561, 618, 558), (618, 559, 558), (562, 619, 618), (619, 620, 618), (618, 620, 559), (620, 560, 559), (563, 545, 619), (545, 544, 619), (619, 544, 620), (544, 543, 620), (620, 543, 560), (543, 477, 560), (564, 561, 472), (565, 621, 564), (566, 622, 565), (564, 621, 561), (621, 562, 561), (565, 622, 621), (622, 623, 621), (621, 623, 562), (623, 563, 562), (566, 548, 622), (548, 547, 622), (622, 547, 623), (547, 546, 623), (623, 546, 563), (546, 476, 563), (567, 564, 472), (568, 624, 567), (569, 625, 568), (567, 624, 564), (624, 565, 564), (568, 625, 624), (625, 626, 624), (624, 626, 565), (626, 566, 565), (569, 551, 625), (551, 550, 625), (625, 550, 626), (550, 549, 626), (626, 549, 566), (549, 475, 566), (557, 567, 472), (556, 627, 557), (555, 628, 556), (557, 627, 567), (627, 568, 567), (556, 628, 627), (628, 629, 627), (627, 629, 568), (629, 569, 568), (555, 554, 628), (554, 553, 628), (628, 553, 629), (553, 552, 629), (629, 552, 569), (552, 474, 569), (642, 689, 690), (643, 683, 684), (644, 677, 678), (640, 671, 701), (641, 665, 695), (642, 659, 689), (643, 647, 683), (644, 656, 677), (645, 668, 651), (645, 662, 668), (645, 650, 662), (644, 631, 656), (645, 633, 650), (641, 695, 696), (640, 701, 672), (639, 704, 722), (638, 707, 725), (637, 710, 728), (636, 713, 731), (635, 716, 717), (648, 647, 643), (649, 732, 648), (650, 733, 649), (648, 732, 647), (732, 646, 647), (649, 733, 732), (733, 734, 732), (732, 734, 646), (734, 630, 646), (650, 633, 733), (633, 632, 733), (733, 632, 734), (632, 631, 734), (734, 631, 630), (631, 644, 630), (654, 653, 640), (655, 735, 654), (656, 736, 655), (654, 735, 653), (735, 652, 653), (655, 736, 735), (736, 737, 735), (735, 737, 652), (737, 651, 652), (656, 631, 736), (631, 632, 736), (736, 632, 737), (632, 633, 737), (737, 633, 651), (633, 645, 651), (660, 659, 642), (661, 738, 660), (662, 739, 661), (660, 738, 659), (738, 658, 659), (661, 739, 738), (739, 740, 738), (738, 740, 658), (740, 657, 658), (662, 650, 739), (650, 649, 739), (739, 649, 740), (649, 648, 740), (740, 648, 657), (648, 643, 657), (666, 665, 641), (667, 741, 666), (668, 742, 667), (666, 741, 665), (741, 664, 665), (667, 742, 741), (742, 743, 741), (741, 743, 664), (743, 663, 664), (668, 662, 742), (662, 661, 742), (742, 661, 743), (661, 660, 743), (743, 660, 663), (660, 642, 663), (653, 671, 640), (652, 744, 653), (651, 745, 652), (653, 744, 671), (744, 670, 671), (652, 745, 744), (745, 746, 744), (744, 746, 670), (746, 669, 670), (651, 668, 745), (668, 667, 745), (745, 667, 746), (667, 666, 746), (746, 666, 669), (666, 641, 669), (675, 674, 635), (676, 747, 675), (677, 748, 676), (675, 747, 674), (747, 673, 674), (676, 748, 747), (748, 749, 747), (747, 749, 673), (749, 672, 673), (677, 656, 748), (656, 655, 748), (748, 655, 749), (655, 654, 749), (749, 654, 672), (654, 640, 672), (681, 680, 639), (682, 750, 681), (683, 751, 682), (681, 750, 680), (750, 679, 680), (682, 751, 750), (751, 752, 750), (750, 752, 679), (752, 678, 679), (683, 647, 751), (647, 646, 751), (751, 646, 752), (646, 630, 752), (752, 630, 678), (630, 644, 678), (687, 686, 638), (688, 753, 687), (689, 754, 688), (687, 753, 686), (753, 685, 686), (688, 754, 753), (754, 755, 753), (753, 755, 685), (755, 684, 685), (689, 659, 754), (659, 658, 754), (754, 658, 755), (658, 657, 755), (755, 657, 684), (657, 643, 684), (693, 692, 637), (694, 756, 693), (695, 757, 694), (693, 756, 692), (756, 691, 692), (694, 757, 756), (757, 758, 756), (756, 758, 691), (758, 690, 691), (695, 665, 757), (665, 664, 757), (757, 664, 758), (664, 663, 758), (758, 663, 690), (663, 642, 690), (699, 698, 636), (700, 759, 699), (701, 760, 700), (699, 759, 698), (759, 697, 698), (700, 760, 759), (760, 761, 759), (759, 761, 697), (761, 696, 697), (701, 671, 760), (671, 670, 760), (760, 670, 761), (670, 669, 761), (761, 669, 696), (669, 641, 696), (680, 704, 639), (679, 762, 680), (678, 763, 679), (680, 762, 704), (762, 703, 704), (679, 763, 762), (763, 764, 762), (762, 764, 703), (764, 702, 703), (678, 677, 763), (677, 676, 763), (763, 676, 764), (676, 675, 764), (764, 675, 702), (675, 635, 702), (686, 707, 638), (685, 765, 686), (684, 766, 685), (686, 765, 707), (765, 706, 707), (685, 766, 765), (766, 767, 765), (765, 767, 706), (767, 705, 706), (684, 683, 766), (683, 682, 766), (766, 682, 767), (682, 681, 767), (767, 681, 705), (681, 639, 705), (692, 710, 637), (691, 768, 692), (690, 769, 691), (692, 768, 710), (768, 709, 710), (691, 769, 768), (769, 770, 768), (768, 770, 709), (770, 708, 709), (690, 689, 769), (689, 688, 769), (769, 688, 770), (688, 687, 770), (770, 687, 708), (687, 638, 708), (698, 713, 636), (697, 771, 698), (696, 772, 697), (698, 771, 713), (771, 712, 713), (697, 772, 771), (772, 773, 771), (771, 773, 712), (773, 711, 712), (696, 695, 772), (695, 694, 772), (772, 694, 773), (694, 693, 773), (773, 693, 711), (693, 637, 711), (674, 716, 635), (673, 774, 674), (672, 775, 673), (674, 774, 716), (774, 715, 716), (673, 775, 774), (775, 776, 774), (774, 776, 715), (776, 714, 715), (672, 701, 775), (701, 700, 775), (775, 700, 776), (700, 699, 776), (776, 699, 714), (699, 636, 714), (720, 719, 634), (721, 777, 720), (722, 778, 721), (720, 777, 719), (777, 718, 719), (721, 778, 777), (778, 779, 777), (777, 779, 718), (779, 717, 718), (722, 704, 778), (704, 703, 778), (778, 703, 779), (703, 702, 779), (779, 702, 717), (702, 635, 717), (723, 720, 634), (724, 780, 723), (725, 781, 724), (723, 780, 720), (780, 721, 720), (724, 781, 780), (781, 782, 780), (780, 782, 721), (782, 722, 721), (725, 707, 781), (707, 706, 781), (781, 706, 782), (706, 705, 782), (782, 705, 722), (705, 639, 722), (726, 723, 634), (727, 783, 726), (728, 784, 727), (726, 783, 723), (783, 724, 723), (727, 784, 783), (784, 785, 783), (783, 785, 724), (785, 725, 724), (728, 710, 784), (710, 709, 784), (784, 709, 785), (709, 708, 785), (785, 708, 725), (708, 638, 725), (729, 726, 634), (730, 786, 729), (731, 787, 730), (729, 786, 726), (786, 727, 726), (730, 787, 786), (787, 788, 786), (786, 788, 727), (788, 728, 727), (731, 713, 787), (713, 712, 787), (787, 712, 788), (712, 711, 788), (788, 711, 728), (711, 637, 728), (719, 729, 634), (718, 789, 719), (717, 790, 718), (719, 789, 729), (789, 730, 729), (718, 790, 789), (790, 791, 789), (789, 791, 730), (791, 731, 730), (717, 716, 790), (716, 715, 790), (790, 715, 791), (715, 714, 791), (791, 714, 731), (714, 636, 731), (792, 793, 795, 794), (794, 795, 797, 796), (796, 797, 799, 798), (798, 799, 801, 800), (800, 801, 803, 802), (802, 803, 805, 804), (804, 805, 807, 806), (806, 807, 809, 808), (808, 809, 811, 810), (810, 811, 813, 812), (812, 813, 815, 814), (814, 815, 817, 816), (816, 817, 819, 818), (818, 819, 821, 820), (820, 821, 823, 822), (822, 823, 825, 824), (824, 825, 827, 826), (826, 827, 829, 828), (828, 829, 831, 830), (830, 831, 833, 832), (832, 833, 835, 834), (834, 835, 837, 836), (836, 837, 839, 838), (838, 839, 841, 840), (840, 841, 843, 842), (842, 843, 845, 844), (844, 845, 847, 846), (846, 847, 849, 848), (848, 849, 851, 850), (850, 851, 853, 852), (795, 793, 855, 853, 851, 849, 847, 845, 843, 841, 839, 837, 835, 833, 831, 829, 827, 825, 823, 821, 819, 817, 815, 813, 811, 809, 807, 805, 803, 801, 799, 797), (854, 855, 793, 792), (852, 853, 855, 854), (792, 794, 796, 798, 800, 802, 804, 806, 808, 810, 812, 814, 816, 818, 820, 822, 824, 826, 828, 830, 832, 834, 836, 838, 840, 842, 844, 846, 848, 850, 852, 854), (856, 857, 859, 858), (858, 859, 861, 860), (860, 861, 863, 862), (862, 863, 865, 864), (864, 865, 867, 866), (866, 867, 869, 868), (868, 869, 871, 870), (870, 871, 873, 872), (872, 873, 875, 874), (874, 875, 877, 876), (876, 877, 879, 878), (878, 879, 881, 880), (880, 881, 883, 882), (882, 883, 885, 884), (884, 885, 887, 886), (886, 887, 889, 888), (888, 889, 891, 890), (890, 891, 893, 892), (892, 893, 895, 894), (894, 895, 897, 896), (896, 897, 899, 898), (898, 899, 901, 900), (900, 901, 903, 902), (902, 903, 905, 904), (904, 905, 907, 906), (906, 907, 909, 908), (908, 909, 911, 910), (910, 911, 913, 912), (912, 913, 915, 914), (914, 915, 917, 916), (859, 857, 919, 917, 915, 913, 911, 909, 907, 905, 903, 901, 899, 897, 895, 893, 891, 889, 887, 885, 883, 881, 879, 877, 875, 873, 871, 869, 867, 865, 863, 861), (918, 919, 857, 856), (916, 917, 919, 918), (856, 858, 860, 862, 864, 866, 868, 870, 872, 874, 876, 878, 880, 882, 884, 886, 888, 890, 892, 894, 896, 898, 900, 902, 904, 906, 908, 910, 912, 914, 916, 918), (920, 921, 923, 922), (922, 923, 925, 924), (924, 925, 927, 926), (926, 927, 929, 928), (928, 929, 931, 930), (930, 931, 933, 932), (932, 933, 935, 934), (934, 935, 937, 936), (936, 937, 939, 938), (938, 939, 941, 940), (940, 941, 943, 942), (942, 943, 945, 944), (944, 945, 947, 946), (946, 947, 949, 948), (948, 949, 951, 950), (950, 951, 953, 952), (952, 953, 955, 954), (954, 955, 957, 956), (956, 957, 959, 958), (958, 959, 961, 960), (960, 961, 963, 962), (962, 963, 965, 964), (964, 965, 967, 966), (966, 967, 969, 968), (968, 969, 971, 970), (970, 971, 973, 972), (972, 973, 975, 974), (974, 975, 977, 976), (976, 977, 979, 978), (978, 979, 981, 980), (923, 921, 983, 981, 979, 977, 975, 973, 971, 969, 967, 965, 963, 961, 959, 957, 955, 953, 951, 949, 947, 945, 943, 941, 939, 937, 935, 933, 931, 929, 927, 925), (982, 983, 921, 920), (980, 981, 983, 982), (920, 922, 924, 926, 928, 930, 932, 934, 936, 938, 940, 942, 944, 946, 948, 950, 952, 954, 956, 958, 960, 962, 964, 966, 968, 970, 972, 974, 976, 978, 980, 982), (984, 985, 987, 986), (986, 987, 989, 988), (988, 989, 991, 990), (990, 991, 993, 992), (992, 993, 995, 994), (994, 995, 997, 996), (996, 997, 999, 998), (998, 999, 1001, 1000), (1000, 1001, 1003, 1002), (1002, 1003, 1005, 1004), (1004, 1005, 1007, 1006), (1006, 1007, 1009, 1008), (1008, 1009, 1011, 1010), (1010, 1011, 1013, 1012), (1012, 1013, 1015, 1014), (1014, 1015, 1017, 1016), (1016, 1017, 1019, 1018), (1018, 1019, 1021, 1020), (1020, 1021, 1023, 1022), (1022, 1023, 1025, 1024), (1024, 1025, 1027, 1026), (1026, 1027, 1029, 1028), (1028, 1029, 1031, 1030), (1030, 1031, 1033, 1032), (1032, 1033, 1035, 1034), (1034, 1035, 1037, 1036), (1036, 1037, 1039, 1038), (1038, 1039, 1041, 1040), (1040, 1041, 1043, 1042), (1042, 1043, 1045, 1044), (987, 985, 1047, 1045, 1043, 1041, 1039, 1037, 1035, 1033, 1031, 1029, 1027, 1025, 1023, 1021, 1019, 1017, 1015, 1013, 1011, 1009, 1007, 1005, 1003, 1001, 999, 997, 995, 993, 991, 989), (1046, 1047, 985, 984), (1044, 1045, 1047, 1046), (984, 986, 988, 990, 992, 994, 996, 998, 1000, 1002, 1004, 1006, 1008, 1010, 1012, 1014, 1016, 1018, 1020, 1022, 1024, 1026, 1028, 1030, 1032, 1034, 1036, 1038, 1040, 1042, 1044, 1046), (1048, 1049, 1051, 1050), (1050, 1051, 1053, 1052), (1052, 1053, 1055, 1054), (1054, 1055, 1057, 1056), (1056, 1057, 1059, 1058), (1058, 1059, 1061, 1060), (1060, 1061, 1063, 1062), (1062, 1063, 1065, 1064), (1064, 1065, 1067, 1066), (1066, 1067, 1069, 1068), (1068, 1069, 1071, 1070), (1070, 1071, 1073, 1072), (1072, 1073, 1075, 1074), (1074, 1075, 1077, 1076), (1076, 1077, 1079, 1078), (1078, 1079, 1081, 1080), (1080, 1081, 1083, 1082), (1082, 1083, 1085, 1084), (1084, 1085, 1087, 1086), (1086, 1087, 1089, 1088), (1088, 1089, 1091, 1090), (1090, 1091, 1093, 1092), (1092, 1093, 1095, 1094), (1094, 1095, 1097, 1096), (1096, 1097, 1099, 1098), (1098, 1099, 1101, 1100), (1100, 1101, 1103, 1102), (1102, 1103, 1105, 1104), (1104, 1105, 1107, 1106), (1106, 1107, 1109, 1108), (1051, 1049, 1111, 1109, 1107, 1105, 1103, 1101, 1099, 1097, 1095, 1093, 1091, 1089, 1087, 1085, 1083, 1081, 1079, 1077, 1075, 1073, 1071, 1069, 1067, 1065, 1063, 1061, 1059, 1057, 1055, 1053), (1110, 1111, 1049, 1048), (1108, 1109, 1111, 1110), (1048, 1050, 1052, 1054, 1056, 1058, 1060, 1062, 1064, 1066, 1068, 1070, 1072, 1074, 1076, 1078, 1080, 1082, 1084, 1086, 1088, 1090, 1092, 1094, 1096, 1098, 1100, 1102, 1104, 1106, 1108, 1110), (1112, 1113, 1115, 1114), (1114, 1115, 1117, 1116), (1116, 1117, 1119, 1118), (1118, 1119, 1121, 1120), (1120, 1121, 1123, 1122), (1122, 1123, 1125, 1124), (1124, 1125, 1127, 1126), (1126, 1127, 1129, 1128), (1128, 1129, 1131, 1130), (1130, 1131, 1133, 1132), (1132, 1133, 1135, 1134), (1134, 1135, 1137, 1136), (1136, 1137, 1139, 1138), (1138, 1139, 1141, 1140), (1140, 1141, 1143, 1142), (1142, 1143, 1145, 1144), (1144, 1145, 1147, 1146), (1146, 1147, 1149, 1148), (1148, 1149, 1151, 1150), (1150, 1151, 1153, 1152), (1152, 1153, 1155, 1154), (1154, 1155, 1157, 1156), (1156, 1157, 1159, 1158), (1158, 1159, 1161, 1160), (1160, 1161, 1163, 1162), (1162, 1163, 1165, 1164), (1164, 1165, 1167, 1166), (1166, 1167, 1169, 1168), (1168, 1169, 1171, 1170), (1170, 1171, 1173, 1172), (1115, 1113, 1175, 1173, 1171, 1169, 1167, 1165, 1163, 1161, 1159, 1157, 1155, 1153, 1151, 1149, 1147, 1145, 1143, 1141, 1139, 1137, 1135, 1133, 1131, 1129, 1127, 1125, 1123, 1121, 1119, 1117), (1174, 1175, 1113, 1112), (1172, 1173, 1175, 1174), (1112, 1114, 1116, 1118, 1120, 1122, 1124, 1126, 1128, 1130, 1132, 1134, 1136, 1138, 1140, 1142, 1144, 1146, 1148, 1150, 1152, 1154, 1156, 1158, 1160, 1162, 1164, 1166, 1168, 1170, 1172, 1174), (1176, 1177, 1179, 1178), (1178, 1179, 1181, 1180), (1180, 1181, 1183, 1182), (1182, 1183, 1185, 1184), (1184, 1185, 1187, 1186), (1186, 1187, 1189, 1188), (1188, 1189, 1191, 1190), (1190, 1191, 1193, 1192), (1192, 1193, 1195, 1194), (1194, 1195, 1197, 1196), (1196, 1197, 1199, 1198), (1198, 1199, 1201, 1200), (1200, 1201, 1203, 1202), (1202, 1203, 1205, 1204), (1204, 1205, 1207, 1206), (1206, 1207, 1209, 1208), (1208, 1209, 1211, 1210), (1210, 1211, 1213, 1212), (1212, 1213, 1215, 1214), (1214, 1215, 1217, 1216), (1216, 1217, 1219, 1218), (1218, 1219, 1221, 1220), (1220, 1221, 1223, 1222), (1222, 1223, 1225, 1224), (1224, 1225, 1227, 1226), (1226, 1227, 1229, 1228), (1228, 1229, 1231, 1230), (1230, 1231, 1233, 1232), (1232, 1233, 1235, 1234), (1234, 1235, 1237, 1236), (1179, 1177, 1239, 1237, 1235, 1233, 1231, 1229, 1227, 1225, 1223, 1221, 1219, 1217, 1215, 1213, 1211, 1209, 1207, 1205, 1203, 1201, 1199, 1197, 1195, 1193, 1191, 1189, 1187, 1185, 1183, 1181), (1238, 1239, 1177, 1176), (1236, 1237, 1239, 1238), (1176, 1178, 1180, 1182, 1184, 1186, 1188, 1190, 1192, 1194, 1196, 1198, 1200, 1202, 1204, 1206, 1208, 1210, 1212, 1214, 1216, 1218, 1220, 1222, 1224, 1226, 1228, 1230, 1232, 1234, 1236, 1238), (1240, 1241, 1243, 1242), (1242, 1243, 1245, 1244), (1244, 1245, 1247, 1246), (1246, 1247, 1249, 1248), (1248, 1249, 1251, 1250), (1250, 1251, 1253, 1252), (1252, 1253, 1255, 1254), (1254, 1255, 1257, 1256), (1256, 1257, 1259, 1258), (1258, 1259, 1261, 1260), (1260, 1261, 1263, 1262), (1262, 1263, 1265, 1264), (1264, 1265, 1267, 1266), (1266, 1267, 1269, 1268), (1268, 1269, 1271, 1270), (1270, 1271, 1273, 1272), (1272, 1273, 1275, 1274), (1274, 1275, 1277, 1276), (1276, 1277, 1279, 1278), (1278, 1279, 1281, 1280), (1280, 1281, 1283, 1282), (1282, 1283, 1285, 1284), (1284, 1285, 1287, 1286), (1286, 1287, 1289, 1288), (1288, 1289, 1291, 1290), (1290, 1291, 1293, 1292), (1292, 1293, 1295, 1294), (1294, 1295, 1297, 1296), (1296, 1297, 1299, 1298), (1298, 1299, 1301, 1300), (1243, 1241, 1303, 1301, 1299, 1297, 1295, 1293, 1291, 1289, 1287, 1285, 1283, 1281, 1279, 1277, 1275, 1273, 1271, 1269, 1267, 1265, 1263, 1261, 1259, 1257, 1255, 1253, 1251, 1249, 1247, 1245), (1302, 1303, 1241, 1240), (1300, 1301, 1303, 1302), (1240, 1242, 1244, 1246, 1248, 1250, 1252, 1254, 1256, 1258, 1260, 1262, 1264, 1266, 1268, 1270, 1272, 1274, 1276, 1278, 1280, 1282, 1284, 1286, 1288, 1290, 1292, 1294, 1296, 1298, 1300, 1302), (1304, 1305, 1307, 1306), (1306, 1307, 1309, 1308), (1308, 1309, 1311, 1310), (1310, 1311, 1313, 1312), (1312, 1313, 1315, 1314), (1314, 1315, 1317, 1316), (1316, 1317, 1319, 1318), (1318, 1319, 1321, 1320), (1320, 1321, 1323, 1322), (1322, 1323, 1325, 1324), (1324, 1325, 1327, 1326), (1326, 1327, 1329, 1328), (1328, 1329, 1331, 1330), (1330, 1331, 1333, 1332), (1332, 1333, 1335, 1334), (1334, 1335, 1337, 1336), (1336, 1337, 1339, 1338), (1338, 1339, 1341, 1340), (1340, 1341, 1343, 1342), (1342, 1343, 1345, 1344), (1344, 1345, 1347, 1346), (1346, 1347, 1349, 1348), (1348, 1349, 1351, 1350), (1350, 1351, 1353, 1352), (1352, 1353, 1355, 1354), (1354, 1355, 1357, 1356), (1356, 1357, 1359, 1358), (1358, 1359, 1361, 1360), (1360, 1361, 1363, 1362), (1362, 1363, 1365, 1364), (1307, 1305, 1367, 1365, 1363, 1361, 1359, 1357, 1355, 1353, 1351, 1349, 1347, 1345, 1343, 1341, 1339, 1337, 1335, 1333, 1331, 1329, 1327, 1325, 1323, 1321, 1319, 1317, 1315, 1313, 1311, 1309), (1366, 1367, 1305, 1304), (1364, 1365, 1367, 1366), (1304, 1306, 1308, 1310, 1312, 1314, 1316, 1318, 1320, 1322, 1324, 1326, 1328, 1330, 1332, 1334, 1336, 1338, 1340, 1342, 1344, 1346, 1348, 1350, 1352, 1354, 1356, 1358, 1360, 1362, 1364, 1366), (1368, 1369, 1371, 1370), (1370, 1371, 1373, 1372), (1372, 1373, 1375, 1374), (1374, 1375, 1377, 1376), (1376, 1377, 1379, 1378), (1378, 1379, 1381, 1380), (1380, 1381, 1383, 1382), (1382, 1383, 1385, 1384), (1384, 1385, 1387, 1386), (1386, 1387, 1389, 1388), (1388, 1389, 1391, 1390), (1390, 1391, 1393, 1392), (1392, 1393, 1395, 1394), (1394, 1395, 1397, 1396), (1396, 1397, 1399, 1398), (1398, 1399, 1401, 1400), (1400, 1401, 1403, 1402), (1402, 1403, 1405, 1404), (1404, 1405, 1407, 1406), (1406, 1407, 1409, 1408), (1408, 1409, 1411, 1410), (1410, 1411, 1413, 1412), (1412, 1413, 1415, 1414), (1414, 1415, 1417, 1416), (1416, 1417, 1419, 1418), (1418, 1419, 1421, 1420), (1420, 1421, 1423, 1422), (1422, 1423, 1425, 1424), (1424, 1425, 1427, 1426), (1426, 1427, 1429, 1428), (1371, 1369, 1431, 1429, 1427, 1425, 1423, 1421, 1419, 1417, 1415, 1413, 1411, 1409, 1407, 1405, 1403, 1401, 1399, 1397, 1395, 1393, 1391, 1389, 1387, 1385, 1383, 1381, 1379, 1377, 1375, 1373), (1430, 1431, 1369, 1368), (1428, 1429, 1431, 1430), (1368, 1370, 1372, 1374, 1376, 1378, 1380, 1382, 1384, 1386, 1388, 1390, 1392, 1394, 1396, 1398, 1400, 1402, 1404, 1406, 1408, 1410, 1412, 1414, 1416, 1418, 1420, 1422, 1424, 1426, 1428, 1430), (1432, 1433, 1435, 1434), (1434, 1435, 1437, 1436), (1436, 1437, 1439, 1438), (1438, 1439, 1441, 1440), (1440, 1441, 1443, 1442), (1442, 1443, 1445, 1444), (1444, 1445, 1447, 1446), (1446, 1447, 1449, 1448), (1448, 1449, 1451, 1450), (1450, 1451, 1453, 1452), (1452, 1453, 1455, 1454), (1454, 1455, 1457, 1456), (1456, 1457, 1459, 1458), (1458, 1459, 1461, 1460), (1460, 1461, 1463, 1462), (1462, 1463, 1465, 1464), (1464, 1465, 1467, 1466), (1466, 1467, 1469, 1468), (1468, 1469, 1471, 1470), (1470, 1471, 1473, 1472), (1472, 1473, 1475, 1474), (1474, 1475, 1477, 1476), (1476, 1477, 1479, 1478), (1478, 1479, 1481, 1480), (1480, 1481, 1483, 1482), (1482, 1483, 1485, 1484), (1484, 1485, 1487, 1486), (1486, 1487, 1489, 1488), (1488, 1489, 1491, 1490), (1490, 1491, 1493, 1492), (1435, 1433, 1495, 1493, 1491, 1489, 1487, 1485, 1483, 1481, 1479, 1477, 1475, 1473, 1471, 1469, 1467, 1465, 1463, 1461, 1459, 1457, 1455, 1453, 1451, 1449, 1447, 1445, 1443, 1441, 1439, 1437), (1494, 1495, 1433, 1432), (1492, 1493, 1495, 1494), (1432, 1434, 1436, 1438, 1440, 1442, 1444, 1446, 1448, 1450, 1452, 1454, 1456, 1458, 1460, 1462, 1464, 1466, 1468, 1470, 1472, 1474, 1476, 1478, 1480, 1482, 1484, 1486, 1488, 1490, 1492, 1494), (1496, 1497, 1499, 1498), (1498, 1499, 1501, 1500), (1500, 1501, 1503, 1502), (1502, 1503, 1505, 1504), (1504, 1505, 1507, 1506), (1506, 1507, 1509, 1508), (1508, 1509, 1511, 1510), (1510, 1511, 1513, 1512), (1512, 1513, 1515, 1514), (1514, 1515, 1517, 1516), (1516, 1517, 1519, 1518), (1518, 1519, 1521, 1520), (1520, 1521, 1523, 1522), (1522, 1523, 1525, 1524), (1524, 1525, 1527, 1526), (1526, 1527, 1529, 1528), (1528, 1529, 1531, 1530), (1530, 1531, 1533, 1532), (1532, 1533, 1535, 1534), (1534, 1535, 1537, 1536), (1536, 1537, 1539, 1538), (1538, 1539, 1541, 1540), (1540, 1541, 1543, 1542), (1542, 1543, 1545, 1544), (1544, 1545, 1547, 1546), (1546, 1547, 1549, 1548), (1548, 1549, 1551, 1550), (1550, 1551, 1553, 1552), (1552, 1553, 1555, 1554), (1554, 1555, 1557, 1556), (1499, 1497, 1559, 1557, 1555, 1553, 1551, 1549, 1547, 1545, 1543, 1541, 1539, 1537, 1535, 1533, 1531, 1529, 1527, 1525, 1523, 1521, 1519, 1517, 1515, 1513, 1511, 1509, 1507, 1505, 1503, 1501), (1558, 1559, 1497, 1496), (1556, 1557, 1559, 1558), (1496, 1498, 1500, 1502, 1504, 1506, 1508, 1510, 1512, 1514, 1516, 1518, 1520, 1522, 1524, 1526, 1528, 1530, 1532, 1534, 1536, 1538, 1540, 1542, 1544, 1546, 1548, 1550, 1552, 1554, 1556, 1558), (1560, 1561, 1563, 1562), (1562, 1563, 1565, 1564), (1564, 1565, 1567, 1566), (1566, 1567, 1569, 1568), (1568, 1569, 1571, 1570), (1570, 1571, 1573, 1572), (1572, 1573, 1575, 1574), (1574, 1575, 1577, 1576), (1576, 1577, 1579, 1578), (1578, 1579, 1581, 1580), (1580, 1581, 1583, 1582), (1582, 1583, 1585, 1584), (1584, 1585, 1587, 1586), (1586, 1587, 1589, 1588), (1588, 1589, 1591, 1590), (1590, 1591, 1593, 1592), (1592, 1593, 1595, 1594), (1594, 1595, 1597, 1596), (1596, 1597, 1599, 1598), (1598, 1599, 1601, 1600), (1600, 1601, 1603, 1602), (1602, 1603, 1605, 1604), (1604, 1605, 1607, 1606), (1606, 1607, 1609, 1608), (1608, 1609, 1611, 1610), (1610, 1611, 1613, 1612), (1612, 1613, 1615, 1614), (1614, 1615, 1617, 1616), (1616, 1617, 1619, 1618), (1618, 1619, 1621, 1620), (1563, 1561, 1623, 1621, 1619, 1617, 1615, 1613, 1611, 1609, 1607, 1605, 1603, 1601, 1599, 1597, 1595, 1593, 1591, 1589, 1587, 1585, 1583, 1581, 1579, 1577, 1575, 1573, 1571, 1569, 1567, 1565), (1622, 1623, 1561, 1560), (1620, 1621, 1623, 1622), (1560, 1562, 1564, 1566, 1568, 1570, 1572, 1574, 1576, 1578, 1580, 1582, 1584, 1586, 1588, 1590, 1592, 1594, 1596, 1598, 1600, 1602, 1604, 1606, 1608, 1610, 1612, 1614, 1616, 1618, 1620, 1622), (1624, 1625, 1627, 1626), (1626, 1627, 1629, 1628), (1628, 1629, 1631, 1630), (1630, 1631, 1633, 1632), (1632, 1633, 1635, 1634), (1634, 1635, 1637, 1636), (1636, 1637, 1639, 1638), (1638, 1639, 1641, 1640), (1640, 1641, 1643, 1642), (1642, 1643, 1645, 1644), (1644, 1645, 1647, 1646), (1646, 1647, 1649, 1648), (1648, 1649, 1651, 1650), (1650, 1651, 1653, 1652), (1652, 1653, 1655, 1654), (1654, 1655, 1657, 1656), (1656, 1657, 1659, 1658), (1658, 1659, 1661, 1660), (1660, 1661, 1663, 1662), (1662, 1663, 1665, 1664), (1664, 1665, 1667, 1666), (1666, 1667, 1669, 1668), (1668, 1669, 1671, 1670), (1670, 1671, 1673, 1672), (1672, 1673, 1675, 1674), (1674, 1675, 1677, 1676), (1676, 1677, 1679, 1678), (1678, 1679, 1681, 1680), (1680, 1681, 1683, 1682), (1682, 1683, 1685, 1684), (1627, 1625, 1687, 1685, 1683, 1681, 1679, 1677, 1675, 1673, 1671, 1669, 1667, 1665, 1663, 1661, 1659, 1657, 1655, 1653, 1651, 1649, 1647, 1645, 1643, 1641, 1639, 1637, 1635, 1633, 1631, 1629), (1686, 1687, 1625, 1624), (1684, 1685, 1687, 1686), (1624, 1626, 1628, 1630, 1632, 1634, 1636, 1638, 1640, 1642, 1644, 1646, 1648, 1650, 1652, 1654, 1656, 1658, 1660, 1662, 1664, 1666, 1668, 1670, 1672, 1674, 1676, 1678, 1680, 1682, 1684, 1686), (1688, 1689, 1691, 1690), (1690, 1691, 1693, 1692), (1692, 1693, 1695, 1694), (1694, 1695, 1697, 1696), (1696, 1697, 1699, 1698), (1698, 1699, 1701, 1700), (1700, 1701, 1703, 1702), (1702, 1703, 1705, 1704), (1704, 1705, 1707, 1706), (1706, 1707, 1709, 1708), (1708, 1709, 1711, 1710), (1710, 1711, 1713, 1712), (1712, 1713, 1715, 1714), (1714, 1715, 1717, 1716), (1716, 1717, 1719, 1718), (1718, 1719, 1721, 1720), (1720, 1721, 1723, 1722), (1722, 1723, 1725, 1724), (1724, 1725, 1727, 1726), (1726, 1727, 1729, 1728), (1728, 1729, 1731, 1730), (1730, 1731, 1733, 1732), (1732, 1733, 1735, 1734), (1734, 1735, 1737, 1736), (1736, 1737, 1739, 1738), (1738, 1739, 1741, 1740), (1740, 1741, 1743, 1742), (1742, 1743, 1745, 1744), (1744, 1745, 1747, 1746), (1746, 1747, 1749, 1748), (1691, 1689, 1751, 1749, 1747, 1745, 1743, 1741, 1739, 1737, 1735, 1733, 1731, 1729, 1727, 1725, 1723, 1721, 1719, 1717, 1715, 1713, 1711, 1709, 1707, 1705, 1703, 1701, 1699, 1697, 1695, 1693), (1750, 1751, 1689, 1688), (1748, 1749, 1751, 1750), (1688, 1690, 1692, 1694, 1696, 1698, 1700, 1702, 1704, 1706, 1708, 1710, 1712, 1714, 1716, 1718, 1720, 1722, 1724, 1726, 1728, 1730, 1732, 1734, 1736, 1738, 1740, 1742, 1744, 1746, 1748, 1750)])
me_plane_003.polygons.foreach_set('use_smooth', [1, 1, 1, 1, 1, 1, 1, 1, 1, 1, 1, 1, 1, 1, 1, 1, 1, 1, 1, 1, 1, 1, 1, 1, 1, 1, 1, 1, 1, 1, 0, 1, 1, 0, 1, 1, 1, 1, 1, 1, 1, 1, 1, 0, 0, 0, 0, 0, 0, 1, 1, 1, 1, 1, 1, 1, 1, 1, 1, 1, 1, 1, 1, 1, 1, 1, 1, 1, 1, 1, 1, 1, 1, 1, 1, 1, 1, 1, 1, 1, 1, 1, 1, 1, 1, 1, 1, 1, 1, 1, 1, 1, 1, 1, 1, 1, 1, 1, 1, 1, 1, 1, 1, 1, 1, 1, 1, 1, 1, 1, 1, 1, 1, 1, 1, 1, 1, 1, 1, 1, 1, 1, 1, 1, 1, 1, 1, 1, 1, 1, 1, 1, 1, 1, 1, 1, 1, 1, 1, 1, 1, 1, 1, 1, 1, 1, 1, 1, 1, 1, 1, 1, 1, 1, 1, 1, 1, 1, 1, 1, 1, 1, 1, 1, 1, 1, 1, 1, 1, 1, 1, 1, 1, 1, 1, 1, 1, 1, 1, 1, 1, 1, 1, 1, 1, 1, 1, 1, 1, 1, 1, 1, 1, 1, 1, 1, 1, 1, 1, 1, 1, 1, 1, 1, 1, 1, 1, 1, 1, 1, 1, 1, 1, 1, 1, 1, 1, 1, 1, 1, 1, 1, 1, 1, 1, 1, 1, 1, 1, 1, 1, 1, 1, 1, 1, 1, 1, 1, 1, 1, 1, 1, 1, 1, 1, 1, 1, 1, 1, 1, 1, 1, 1, 1, 1, 1, 1, 1, 1, 1, 1, 1, 1, 1, 1, 1, 1, 1, 1, 1, 1, 1, 1, 1, 1, 1, 1, 1, 1, 1, 1, 1, 1, 1, 1, 1, 1, 1, 1, 1, 1, 1, 1, 1, 1, 1, 1, 1, 1, 1, 1, 1, 1, 1, 1, 1, 1, 1, 1, 1, 1, 1, 1, 1, 1, 1, 1, 1, 1, 1, 1, 1, 1, 1, 1, 1, 1, 1, 1, 1, 1, 1, 1, 1, 1, 1, 1, 1, 1, 1, 1, 1, 1, 1, 1, 1, 1, 1, 1, 1, 1, 1, 1, 1, 1, 1, 1, 1, 1, 1, 1, 1, 1, 1, 1, 1, 1, 1, 1, 1, 1, 1, 1, 0, 0, 0, 0, 0, 0, 0, 0, 0, 0, 0, 0, 0, 0, 0, 0, 0, 0, 0, 0, 0, 0, 0, 0, 0, 0, 0, 0, 0, 0, 0, 0, 0, 0, 0, 0, 0, 0, 0, 0, 0, 0, 0, 0, 0, 0, 0, 0, 0, 0, 0, 0, 0, 0, 1, 1, 1, 1, 1, 1, 1, 1, 1, 1, 1, 1, 1, 1, 1, 1, 1, 1, 1, 1, 1, 1, 1, 1, 1, 1, 1, 1, 1, 1, 1, 1, 1, 1, 1, 1, 1, 1, 1, 1, 1, 1, 1, 1, 1, 1, 1, 1, 1, 1, 1, 1, 1, 1, 1, 1, 1, 1, 1, 1, 1, 1, 1, 1, 1, 1, 1, 1, 1, 1, 1, 1, 1, 1, 1, 1, 1, 1, 1, 1, 1, 1, 1, 1, 1, 1, 1, 1, 1, 1, 1, 1, 1, 1, 1, 1, 1, 1, 1, 1, 1, 1, 1, 1, 1, 1, 1, 1, 1, 1, 1, 1, 1, 1, 1, 1, 1, 1, 1, 1, 1, 1, 1, 1, 1, 1, 1, 1, 1, 1, 1, 1, 1, 1, 1, 1, 1, 1, 1, 1, 1, 1, 1, 1, 1, 1, 1, 1, 1, 1, 1, 1, 1, 1, 1, 1, 1, 1, 1, 1, 1, 1, 1, 1, 1, 1, 1, 1, 1, 1, 1, 1, 1, 1, 1, 1, 1, 1, 1, 1, 1, 1, 1, 1, 1, 1, 1, 1, 1, 1, 1, 1, 1, 1, 1, 1, 1, 1, 1, 1, 1, 1, 1, 1, 1, 1, 1, 1, 1, 1, 1, 1, 1, 1, 1, 1, 1, 1, 1, 1, 1, 1, 1, 1, 1, 1, 1, 1, 1, 1, 1, 1, 1, 1, 1, 1, 1, 1, 1, 1, 1, 1, 1, 1, 1, 1, 1, 1, 1, 1, 1, 1, 1, 1, 1, 1, 1, 1, 1, 1, 1, 1, 1, 1, 1, 1, 1, 1, 1, 1, 1, 1, 1, 1, 1, 1, 1, 1, 1, 1, 1, 1, 1, 1, 1, 1, 1, 1, 1, 1, 1, 1, 1, 1, 1, 1, 1, 1, 1, 1, 1, 1, 1, 1, 1, 1, 1, 1, 1, 1, 1, 1, 1, 1, 1, 1, 1, 1, 1, 1, 1, 1, 1, 1, 1, 1, 1, 1, 1, 1, 1, 1, 1, 1, 1, 1, 1, 1, 1, 1, 1, 1, 1, 1, 1, 1, 1, 1, 1, 1, 1, 1, 1, 1, 1, 1, 1, 1, 1, 1, 1, 1, 1, 1, 1, 1, 1, 1, 1, 1, 1, 1, 1, 1, 1, 1, 1, 1, 1, 1, 1, 1, 1, 1, 1, 1, 1, 1, 1, 1, 1, 1, 1, 1, 1, 1, 1, 1, 1, 1, 1, 1, 1, 1, 1, 1, 1, 1, 1, 1, 1, 1, 1, 1, 1, 1, 1, 1, 1, 1, 1, 1, 1, 1, 1, 1, 1, 1, 1, 1, 1, 1, 1, 1, 1, 1, 1, 1, 1, 1, 1, 1, 1, 1, 1, 1, 1, 1, 1, 1, 1, 1, 1, 1, 1, 1, 1, 1, 1, 1, 1, 1, 1, 1, 1, 1, 1, 1, 1, 1, 1, 1, 1, 1, 1, 1, 1, 1, 1, 1, 1, 1, 1, 1, 1, 1, 1, 1, 1, 1, 1, 1, 1, 1, 1, 1, 1, 1, 1, 1, 1, 1, 1, 1, 1, 1, 1, 1, 1, 1, 1, 1, 1, 1, 1, 1, 1, 1, 1, 1, 1, 1, 1, 1, 1, 1, 1, 1, 1, 1, 1, 1, 1, 1, 1, 1, 1, 1, 1, 1, 1, 1, 1, 1, 1, 1, 1, 1, 1, 1, 1, 1, 1, 1, 1, 1, 1, 1, 1, 1, 1, 1, 1, 1, 1, 1, 1, 1, 1, 1, 1, 1, 1, 1, 1, 1, 1, 1, 1, 1, 1, 1, 1, 1, 1, 1, 1, 1, 1, 1, 1, 1, 1, 1, 1, 1, 1, 1, 1, 1, 1, 1, 1, 1, 1, 1, 1, 1, 1, 1, 1, 1, 1, 1, 1, 1, 1, 1, 1, 1, 1, 1, 1, 1, 1, 1, 1, 1, 1, 1, 1, 1, 1, 1, 1, 1, 1, 1, 1, 1, 1, 1, 1, 1, 1, 1, 1, 1, 1, 1, 1, 1, 1, 1, 1, 1, 1, 1, 1, 1, 1, 1, 1, 1, 1, 1, 1, 1, 1, 1, 1, 1, 1, 1, 1, 1, 1, 1, 1, 1, 1, 1, 1, 1, 1, 1, 1, 1, 1, 1, 1, 1, 1, 1, 1, 1, 1, 1, 1, 1, 1, 1, 1, 1, 1, 1, 1, 1, 1, 1, 1, 1, 1, 1, 1, 1, 1, 1, 1, 1, 1, 1, 1, 1, 1, 1, 1, 1, 1, 1, 1, 1, 1, 1, 1, 1, 1, 1, 1, 1, 1, 1, 1, 1, 1, 1, 1, 1, 1, 1, 1, 1, 1, 1, 1, 1, 1, 1, 1, 1, 1, 1, 1, 1, 1, 1, 1, 1, 1, 1, 1, 1, 1, 1, 1, 1, 1, 1, 1, 1, 1, 1, 1, 1, 1, 1, 1, 1, 1, 1, 1, 1, 1, 1, 1, 1, 1, 1, 1, 1, 1, 1, 1, 1, 1, 1, 1, 1, 1, 1, 1, 1, 1, 1, 1, 1, 1, 1, 1, 1, 1, 1, 1, 1, 1, 1, 1, 1, 1, 1, 1, 1, 1, 1, 1, 1, 1, 1, 1, 1, 1, 1, 1, 1, 1, 1, 1, 1, 1, 1, 1, 1, 1, 1, 1, 1, 1, 1, 1, 1, 1, 1, 1, 1, 1, 1, 1, 1, 1, 1, 1, 1, 1, 1, 1, 1, 1, 1, 1, 1, 1, 1, 1, 1, 1, 1, 1, 1, 1, 1, 1, 1, 1, 1, 1, 1, 1, 1, 1, 1, 1, 1, 1, 1, 1, 1, 1, 1, 1, 1, 1, 1, 1, 1, 1, 1, 1, 1, 1, 1, 1, 1, 1, 1, 1, 1, 1, 1, 1, 1, 1, 1, 1, 1, 1, 1, 1, 1, 1, 1, 1, 1, 1, 1, 1, 1, 1, 1, 1, 1, 1, 1, 1, 1, 1, 1, 1, 1, 1, 1, 1, 1, 1, 1, 1, 1, 1, 1, 1, 1, 1, 1, 1, 1, 1, 1, 1, 0, 1, 1, 0, 1, 1, 1, 1, 1, 1, 1, 1, 1, 1, 1, 1, 1, 1, 1, 1, 1, 1, 1, 1, 1, 1, 1, 1, 1, 1, 1, 1, 1, 1, 0, 1, 1, 0, 1, 1, 1, 1, 1, 1, 1, 1, 1, 1, 1, 1, 1, 1, 1, 1, 1, 1, 1, 1, 1, 1, 1, 1, 1, 1, 1, 1, 1, 1, 0, 1, 1, 0, 1, 1, 1, 1, 1, 1, 1, 1, 1, 1, 1, 1, 1, 1, 1, 1, 1, 1, 1, 1, 1, 1, 1, 1, 1, 1, 1, 1, 1, 1, 0, 1, 1, 0, 1, 1, 1, 1, 1, 1, 1, 1, 1, 1, 1, 1, 1, 1, 1, 1, 1, 1, 1, 1, 1, 1, 1, 1, 1, 1, 1, 1, 1, 1, 0, 1, 1, 0, 1, 1, 1, 1, 1, 1, 1, 1, 1, 1, 1, 1, 1, 1, 1, 1, 1, 1, 1, 1, 1, 1, 1, 1, 1, 1, 1, 1, 1, 1, 0, 1, 1, 0, 1, 1, 1, 1, 1, 1, 1, 1, 1, 1, 1, 1, 1, 1, 1, 1, 1, 1, 1, 1, 1, 1, 1, 1, 1, 1, 1, 1, 1, 1, 0, 1, 1, 0, 1, 1, 1, 1, 1, 1, 1, 1, 1, 1, 1, 1, 1, 1, 1, 1, 1, 1, 1, 1, 1, 1, 1, 1, 1, 1, 1, 1, 1, 1, 0, 1, 1, 0, 1, 1, 1, 1, 1, 1, 1, 1, 1, 1, 1, 1, 1, 1, 1, 1, 1, 1, 1, 1, 1, 1, 1, 1, 1, 1, 1, 1, 1, 1, 0, 1, 1, 0, 1, 1, 1, 1, 1, 1, 1, 1, 1, 1, 1, 1, 1, 1, 1, 1, 1, 1, 1, 1, 1, 1, 1, 1, 1, 1, 1, 1, 1, 1, 0, 1, 1, 0, 1, 1, 1, 1, 1, 1, 1, 1, 1, 1, 1, 1, 1, 1, 1, 1, 1, 1, 1, 1, 1, 1, 1, 1, 1, 1, 1, 1, 1, 1, 0, 1, 1, 0, 1, 1, 1, 1, 1, 1, 1, 1, 1, 1, 1, 1, 1, 1, 1, 1, 1, 1, 1, 1, 1, 1, 1, 1, 1, 1, 1, 1, 1, 1, 0, 1, 1, 0, 1, 1, 1, 1, 1, 1, 1, 1, 1, 1, 1, 1, 1, 1, 1, 1, 1, 1, 1, 1, 1, 1, 1, 1, 1, 1, 1, 1, 1, 1, 0, 1, 1, 0, 1, 1, 1, 1, 1, 1, 1, 1, 1, 1, 1, 1, 1, 1, 1, 1, 1, 1, 1, 1, 1, 1, 1, 1, 1, 1, 1, 1, 1, 1, 0, 1, 1, 0, 1, 1, 1, 1, 1, 1, 1, 1, 1, 1, 1, 1, 1, 1, 1, 1, 1, 1, 1, 1, 1, 1, 1, 1, 1, 1, 1, 1, 1, 1, 0, 1, 1, 0])
me_plane_003.materials.append(mat_brickwall_red1)
me_plane_003.use_remesh_preserve_volume = False
me_plane_003.use_remesh_preserve_attributes = False
me_plane_003.use_mirror_vertex_groups = False
me_plane_003.update()
me_plane_009 = bpy.data.meshes.new('Plane.009')
me_plane_009.from_pydata([(1.0, -1.0, 0.0), (-1.0, -1.0, 0.0), (1.0, 1.0, 0.0), (-1.0, 1.0, 0.0), (0.0, -1.0, 0.0), (0.0, 1.0, 0.0), (0.0, 1.0, 0.5), (0.0, -1.0, 0.5)], [], [(5, 3, 1, 4), (2, 5, 4, 0), (6, 7, 4, 5)])
me_plane_009.materials.append(mat_special_background)
me_plane_009.use_remesh_preserve_volume = False
me_plane_009.use_remesh_preserve_attributes = False
me_plane_009.use_mirror_vertex_groups = False
me_plane_009.update()

# ---- objects
ob_plane_002 = bpy.data.objects.new('Plane.002', me_plane_010)
ob_plane_001 = bpy.data.objects.new('Plane.001', me_plane_003)
ob_plane = bpy.data.objects.new('Plane', me_plane_009)
ob_plane_003 = bpy.data.objects.new('Plane.003', me_plane_003)
ob_rotationcontrol_001 = bpy.data.objects.new('RotationControl.001', None)
ob_cameratarget = bpy.data.objects.new('CameraTarget', None)
ob_camera = bpy.data.objects.new('Camera', cam_camera)
ob_lamp_001 = bpy.data.objects.new('Lamp.001', light_lamp_004)
ob_lamp = bpy.data.objects.new('Lamp', light_lamp_003)

# ---- transforms, parenting, visibility, modifiers, constraints
ob_plane_002.location = (-5.0, 0.0, 0.0)
ob_plane_002.lineart.crease_threshold = 0.0
ob_plane_001.location = (-5.0, 0.0, 0.0)
ob_plane_001.lineart.crease_threshold = 0.0
ob_plane.location = (0.0, 0.0, 0.0)
ob_plane.lineart.crease_threshold = 0.0
ob_plane_003.location = (0.0, 0.0, 0.0)
ob_plane_003.lineart.crease_threshold = 0.0
ob_rotationcontrol_001.location = (0.0, 0.0, 0.0)
ob_rotationcontrol_001.empty_image_offset = (0.0, 0.0)
ob_rotationcontrol_001.lineart.crease_threshold = 0.0
ob_cameratarget.parent = ob_rotationcontrol_001
ob_cameratarget.location = (0.0, 0.0, 0.817)
ob_cameratarget.empty_image_offset = (0.0, 0.0)
ob_cameratarget.lineart.crease_threshold = 0.0
ob_camera.parent = ob_cameratarget
ob_camera.location = (1.0, 1.0, 0.817)
ob_camera.rotation_euler = (1.109, 0.01082, 0.8149)
ob_camera.lock_rotations_4d = False
ob_camera.empty_display_type = 'ARROWS'
ob_camera.color = (0.0, 0.0, 0.0, 0.0)
ob_camera.display_type = 'WIRE'
ob_camera.lineart.crease_threshold = 0.0
_c = ob_camera.constraints.new('TRACK_TO'); _c.name = 'TrackTo'
_c.target = ob_cameratarget
ob_lamp_001.parent = ob_rotationcontrol_001
ob_lamp_001.location = (-1.0, 2.0, 2.0)
ob_lamp_001.lock_rotations_4d = False
ob_lamp_001.empty_display_type = 'ARROWS'
ob_lamp_001.color = (0.0, 0.0, 0.0, 0.0)
ob_lamp_001.lineart.crease_threshold = 0.0
_c = ob_lamp_001.constraints.new('TRACK_TO'); _c.name = 'TrackTo'
_c.target = ob_rotationcontrol_001
ob_lamp.parent = ob_rotationcontrol_001
ob_lamp.location = (-1.0, 2.0, 0.8)
ob_lamp.lock_rotations_4d = False
ob_lamp.empty_display_type = 'ARROWS'
ob_lamp.color = (0.0, 0.0, 0.0, 0.0)
ob_lamp.lineart.crease_threshold = 0.0
_c = ob_lamp.constraints.new('TRACK_TO'); _c.name = 'TrackTo'
_c.target = ob_rotationcontrol_001

# ---- collection membership
col_collection_1.objects.link(ob_plane_002)
col_collection_1.objects.link(ob_plane_001)
col_collection_1.objects.link(ob_plane)
col_collection_1.objects.link(ob_plane_003)
col_collection_1.objects.link(ob_rotationcontrol_001)
col_collection_1.objects.link(ob_cameratarget)
col_collection_1.objects.link(ob_camera)
col_collection_1.objects.link(ob_lamp_001)
col_collection_1.objects.link(ob_lamp)

# ---- scene / render settings (as saved in the file)
scene.camera = ob_camera
scene.frame_start = 1; scene.frame_end = 5; scene.frame_set(1)
scene.render.engine = 'BLENDER_EEVEE_NEXT'
scene.render.image_settings.compression = 90
scene.render.resolution_x = 256
scene.render.resolution_y = 256
scene.render.dither_intensity = 0.0
scene.render.bake_margin = 2
scene.render.bake_bias = 0.0
scene.cycles.use_denoising = False
scene.cycles.samples = 10
scene.cycles.sampling_pattern = 'TABULATED_SOBOL'
scene.cycles.light_sampling_threshold = 0.0
scene.cycles.use_adaptive_sampling = False
scene.cycles.use_light_tree = False
scene.cycles.blur_glossy = 0.0
scene.cycles.volume_bounces = 1
scene.cycles.pixel_filter_type = 'GAUSSIAN'
scene.cycles.sample_clamp_indirect = 0.0
scene.view_settings.view_transform = 'Standard'
bpy.context.view_layer.update()
